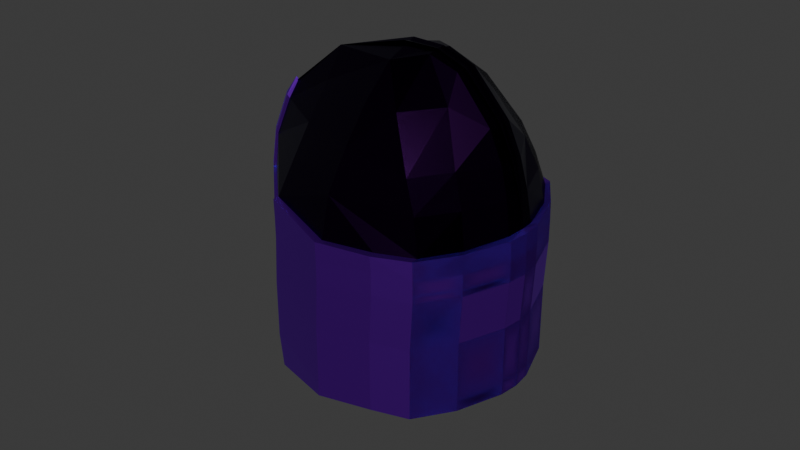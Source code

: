 # Source: helmet.blend  (saved by Blender 4.4.30; exported with 4.5.12 LTS)
import bpy
from mathutils import Matrix  # noqa: F401  (used for matrix-valued properties, if any)

bpy.ops.wm.read_factory_settings(use_empty=True)
scene = bpy.context.scene
scene.name = 'Scene'

# ---- collections
col_head = bpy.data.collections.new('head'); scene.collection.children.link(col_head)

# ---- materials (node trees are filled in below, after node groups)
mat_helmet_bottom_color = bpy.data.materials.new('helmet bottom color')
mat_helmet_top_color = bpy.data.materials.new('helmet top color')

# ---- material node trees
mat_helmet_bottom_color.use_nodes = True; mat_helmet_bottom_color.node_tree.nodes.clear()
_N = mat_helmet_bottom_color.node_tree.nodes; _L = mat_helmet_bottom_color.node_tree.links
n0 = _N.new('ShaderNodeOutputMaterial'); n0.name = 'Material Output'; n0.location = (300, 300)
n1 = _N.new('ShaderNodeBsdfMetallic'); n1.name = 'Metallic BSDF'; n1.location = (10, 300)
n1.inputs[0].default_value = (0.3261, 0.006509, 1.0, 1.0)
n1.inputs[4].default_value = 0.4083
_L.new(n1.outputs[0], n0.inputs[0])
n0.is_active_output = True
mat_helmet_top_color.use_nodes = True; mat_helmet_top_color.node_tree.nodes.clear()
_N = mat_helmet_top_color.node_tree.nodes; _L = mat_helmet_top_color.node_tree.links
n0 = _N.new('ShaderNodeOutputMaterial'); n0.name = 'Material Output'; n0.location = (300, 300)
n1 = _N.new('ShaderNodeBsdfMetallic'); n1.name = 'Metallic BSDF'; n1.location = (10, 300)
n1.inputs[0].default_value = (0.02676, 0.003412, 0.04962, 1.0)
n1.inputs[4].default_value = 0.225
_L.new(n1.outputs[0], n0.inputs[0])
n0.is_active_output = True

# ---- world
world_world = bpy.data.worlds.new('World'); scene.world = world_world
world_world.use_nodes = True; world_world.node_tree.nodes.clear()
_N = world_world.node_tree.nodes; _L = world_world.node_tree.links
n0 = _N.new('ShaderNodeOutputWorld'); n0.name = 'World Output'; n0.location = (300, 300)
n1 = _N.new('ShaderNodeBackground'); n1.name = 'Background'; n1.location = (10, 300)
n1.inputs[0].default_value = (0.05088, 0.05088, 0.05088, 1.0)
_L.new(n1.outputs[0], n0.inputs[0])
n0.is_active_output = True
world_world.color = (0.05088, 0.05088, 0.05088)
world_world.sun_shadow_jitter_overblur = 0.0

# ---- meshes
me_plane = bpy.data.meshes.new('Plane')
me_plane.from_pydata([(2.511, 3.979, -0.008034), (5.254, 3.968, -1.772), (5.254, 3.968, -1.772), (2.096, 4.96, -0.4415), (4.891, 5.24, -1.941), (4.891, 5.24, -1.941), (2.511, 3.979, -0.008034), (2.096, 4.96, -0.4415), (2.511, 3.979, -0.008034), (2.096, 4.96, -0.4415), (2.511, 3.979, -0.008034), (2.096, 4.96, -0.4415), (2.511, 3.979, -0.008034), (2.096, 4.96, -0.4415), (2.511, 3.979, -0.008034), (2.096, 4.96, -0.4415), (1.502, 6.087, -0.8777), (4.26, 6.447, -2.383), (4.26, 6.447, -2.383), (1.502, 6.087, -0.8777), (1.502, 6.087, -0.8777), (1.502, 6.087, -0.8777), (1.502, 6.087, -0.8777), (1.502, 6.087, -0.8777), (0.7713, 7.218, -1.389), (0.7713, 7.218, -1.389), (0.7713, 7.218, -1.389), (0.7713, 7.218, -1.389), (0.7713, 7.218, -1.389), (3.53, 7.577, -2.895), (3.53, 7.577, -2.895), (0.7713, 7.218, -1.389), (1.502, 6.087, -0.8777), (1.502, 6.087, -0.8777), (1.502, 6.087, -0.8777), (1.502, 6.087, -0.8777), (1.502, 6.087, -0.8777), (4.26, 6.447, -2.383), (4.26, 6.447, -2.383), (1.502, 6.087, -0.8777), (1.634, 8.955, -4.139), (1.634, 8.955, -4.139), (1.634, 8.955, -4.139), (1.634, 8.955, -4.139), (2.896, 8.651, -3.539), (0.7713, 7.218, -1.389), (0.7713, 7.218, -1.389), (0.7713, 7.218, -1.389), (0.7713, 7.218, -1.389), (0.7713, 7.218, -1.389), (3.53, 7.577, -2.895), (3.53, 7.577, -2.895), (0.7713, 7.218, -1.389), (0.2357, 8.194, -1.764), (0.2357, 8.194, -1.764), (0.2357, 8.194, -1.764), (0.2357, 8.194, -1.764), (0.2357, 8.194, -1.764), (0.2357, 8.194, -1.764), (1.634, 8.955, -4.139), (1.634, 8.955, -4.139), (1.634, 8.955, -4.139), (1.634, 8.955, -4.139), (0.2357, 8.194, -1.764), (0.2357, 8.194, -1.764), (0.2357, 8.194, -1.764), (0.2357, 8.194, -1.764), (0.2357, 8.194, -1.764), (0.2357, 8.194, -1.764), (-0.8915, 6.625, -0.1901), (-1.309, 3.296, 0.8942), (-0.7611, 6.004, 0.1119), (-1.309, 3.296, 0.8942), (-1.226, 3.296, 0.7758), (-1.121, 4.607, 0.627), (2.554, 3.372, 0.0007232), (5.913, 3.98, -3.331), (6.17, 3.975, -4.586), (6.17, 3.975, -4.586), (6.17, 3.975, -4.586), (6.17, 3.975, -4.586), (5.622, 3.976, -5.873), (5.622, 3.976, -5.873), (5.622, 3.976, -5.873), (5.622, 3.976, -5.873), (4.699, 4.024, -7.131), (4.699, 4.024, -7.131), (4.886, 3.979, -7.212), (4.699, 4.024, -7.131), (4.699, 4.024, -7.131), (4.282, 4.095, -7.551), (4.282, 4.095, -7.551), (4.372, 3.979, -7.665), (4.282, 4.095, -7.551), (4.282, 4.095, -7.551), (4.556, 5.092, -7.039), (4.556, 5.092, -7.039), (4.556, 5.092, -7.039), (4.556, 5.092, -7.039), (4.139, 5.164, -7.458), (4.139, 5.164, -7.458), (4.139, 5.164, -7.458), (4.139, 5.164, -7.458), (4.38, 6.061, -6.855), (4.38, 6.061, -6.855), (4.38, 6.061, -6.855), (4.38, 6.061, -6.855), (3.963, 6.133, -7.274), (3.963, 6.133, -7.274), (3.963, 6.133, -7.274), (3.963, 6.133, -7.274), (4.097, 7.103, -6.475), (4.097, 7.103, -6.475), (4.097, 7.103, -6.475), (4.097, 7.103, -6.475), (3.68, 7.175, -6.894), (3.68, 7.175, -6.894), (3.68, 7.175, -6.894), (3.68, 7.175, -6.894), (3.345, 8.489, -5.492), (3.345, 8.489, -5.492), (3.345, 8.489, -5.492), (3.345, 8.489, -5.492), (2.928, 8.56, -5.911), (2.928, 8.56, -5.911), (2.928, 8.56, -5.911), (2.928, 8.56, -5.911), (2.858, 8.841, -4.675), (2.333, 8.941, -5.052), (2.333, 8.941, -5.052), (2.333, 8.941, -5.052), (2.333, 8.941, -5.052), (5.826, 5.087, -4.462), (5.826, 5.087, -4.462), (5.826, 5.087, -4.462), (5.826, 5.087, -4.462), (5.405, 5.118, -5.768), (5.405, 5.118, -5.768), (5.405, 5.118, -5.768), (5.405, 5.118, -5.768), (5.405, 6.071, -4.217), (5.405, 6.071, -4.217), (5.405, 6.071, -4.217), (5.405, 6.071, -4.217), (4.996, 6.14, -5.555), (4.996, 6.14, -5.555), (4.996, 6.14, -5.555), (4.996, 6.14, -5.555), (4.329, 7.598, -3.845), (4.329, 7.598, -3.845), (4.329, 7.598, -3.845), (4.329, 7.598, -3.845), (4.007, 7.674, -5.277), (4.007, 7.674, -5.277), (4.007, 7.674, -5.277), (4.007, 7.674, -5.277), (3.619, 8.12, -3.694), (3.438, 8.252, -4.979), (-2.187, 3.979, -3.297), (-1.467, 3.968, -6.479), (-1.467, 3.968, -6.479), (-1.638, 4.96, -3.056), (-1.184, 5.24, -6.195), (-1.184, 5.24, -6.195), (-2.187, 3.979, -3.297), (-1.638, 4.96, -3.056), (-2.187, 3.979, -3.297), (-1.638, 4.96, -3.056), (-2.187, 3.979, -3.297), (-1.638, 4.96, -3.056), (-2.187, 3.979, -3.297), (-1.638, 4.96, -3.056), (-2.187, 3.979, -3.297), (-1.638, 4.96, -3.056), (-1.025, 6.087, -2.647), (-0.5531, 6.447, -5.753), (-0.5531, 6.447, -5.753), (-1.025, 6.087, -2.647), (-1.025, 6.087, -2.647), (-1.025, 6.087, -2.647), (-1.025, 6.087, -2.647), (-1.025, 6.087, -2.647), (-0.2941, 7.218, -2.135), (-0.2941, 7.218, -2.135), (-0.2941, 7.218, -2.135), (-0.2941, 7.218, -2.135), (-0.2941, 7.218, -2.135), (0.1773, 7.577, -5.242), (0.1773, 7.577, -5.242), (-0.2941, 7.218, -2.135), (-1.025, 6.087, -2.647), (-1.025, 6.087, -2.647), (-1.025, 6.087, -2.647), (-1.025, 6.087, -2.647), (-1.025, 6.087, -2.647), (-0.5531, 6.447, -5.753), (-0.5531, 6.447, -5.753), (-1.025, 6.087, -2.647), (1.995, 8.955, -3.887), (1.995, 8.955, -3.887), (1.995, 8.955, -3.887), (1.995, 8.955, -3.887), (0.9995, 8.651, -4.867), (-0.2941, 7.218, -2.135), (-0.2941, 7.218, -2.135), (-0.2941, 7.218, -2.135), (-0.2941, 7.218, -2.135), (-0.2941, 7.218, -2.135), (0.1773, 7.577, -5.242), (0.1773, 7.577, -5.242), (-0.2941, 7.218, -2.135), (0.2415, 8.194, -1.76), (0.2415, 8.194, -1.76), (0.2415, 8.194, -1.76), (0.2415, 8.194, -1.76), (0.2415, 8.194, -1.76), (0.2415, 8.194, -1.76), (1.995, 8.955, -3.887), (1.995, 8.955, -3.887), (1.995, 8.955, -3.887), (1.995, 8.955, -3.887), (0.2415, 8.194, -1.76), (0.2415, 8.194, -1.76), (0.2415, 8.194, -1.76), (0.2415, 8.194, -1.76), (0.2415, 8.194, -1.76), (0.2415, 8.194, -1.76), (-0.8522, 6.625, -0.1626), (-1.728, 3.296, 0.6002), (-1.181, 6.004, -0.1818), (-1.728, 3.296, 0.6002), (-1.646, 3.296, 0.4818), (-1.541, 4.607, 0.333), (-2.21, 3.372, -3.335), (-0.2277, 3.98, -7.631), (0.8635, 3.975, -8.302), (0.8635, 3.975, -8.302), (0.8635, 3.975, -8.302), (0.8635, 3.975, -8.302), (2.26, 3.976, -8.226), (2.26, 3.976, -8.226), (2.26, 3.976, -8.226), (2.26, 3.976, -8.226), (3.758, 4.024, -7.79), (3.758, 4.024, -7.79), (3.771, 3.979, -7.994), (3.758, 4.024, -7.79), (3.758, 4.024, -7.79), (4.295, 4.095, -7.541), (4.295, 4.095, -7.541), (4.295, 4.095, -7.541), (4.295, 4.095, -7.541), (3.72, 5.092, -7.624), (3.72, 5.092, -7.624), (3.72, 5.092, -7.624), (3.72, 5.092, -7.624), (4.257, 5.164, -7.375), (4.257, 5.164, -7.375), (4.257, 5.164, -7.375), (4.257, 5.164, -7.375), (3.607, 6.061, -7.396), (3.607, 6.061, -7.396), (3.607, 6.061, -7.396), (3.607, 6.061, -7.396), (4.144, 6.133, -7.147), (4.144, 6.133, -7.147), (4.144, 6.133, -7.147), (4.144, 6.133, -7.147), (3.347, 7.103, -7.0), (3.347, 7.103, -7.0), (3.347, 7.103, -7.0), (3.347, 7.103, -7.0), (3.884, 7.175, -6.752), (3.884, 7.175, -6.752), (3.884, 7.175, -6.752), (3.884, 7.175, -6.752), (2.681, 8.489, -5.957), (2.681, 8.489, -5.957), (2.681, 8.489, -5.957), (2.681, 8.489, -5.957), (3.218, 8.56, -5.708), (3.218, 8.56, -5.708), (3.218, 8.56, -5.708), (3.218, 8.56, -5.708), (2.08, 8.841, -5.22), (2.614, 8.941, -4.856), (2.614, 8.941, -4.856), (2.614, 8.941, -4.856), (2.614, 8.941, -4.856), (0.8647, 5.087, -7.936), (0.8647, 5.087, -7.936), (0.8647, 5.087, -7.936), (0.8647, 5.087, -7.936), (2.236, 5.118, -7.987), (2.236, 5.118, -7.987), (2.236, 5.118, -7.987), (2.236, 5.118, -7.987), (0.779, 6.071, -7.456), (0.779, 6.071, -7.456), (0.779, 6.071, -7.456), (0.779, 6.071, -7.456), (2.175, 6.14, -7.53), (2.175, 6.14, -7.53), (2.175, 6.14, -7.53), (2.175, 6.14, -7.53), (0.7968, 7.598, -6.319), (0.7968, 7.598, -6.319), (0.7968, 7.598, -6.319), (0.7968, 7.598, -6.319), (2.253, 7.674, -6.505), (2.253, 7.674, -6.505), (2.253, 7.674, -6.505), (2.253, 7.674, -6.505), (0.8972, 8.12, -5.599), (2.167, 8.252, -5.869)], [(40, 59), (41, 60), (42, 61), (43, 62), (53, 63), (70, 72), (72, 73), (4, 132), (5, 133), (95, 97), (96, 98), (103, 105), (104, 106), (111, 113), (112, 114), (119, 121), (120, 122), (106, 113), (114, 105), (85, 98), (2, 4), (18, 4), (30, 37), (84, 88), (89, 83), (123, 125), (124, 126), (198, 217), (199, 218), (200, 219), (201, 220), (211, 221), (228, 230), (230, 231), (162, 289), (163, 290), (252, 254), (253, 255), (260, 262), (261, 263), (268, 270), (269, 271), (276, 278), (277, 279), (263, 270), (271, 262), (243, 255), (160, 162), (176, 162), (188, 195), (242, 246), (247, 241), (280, 282), (281, 283)], [(1, 2, 5, 4), (0, 1, 4, 3), (7, 6, 10, 11), (13, 9, 20, 22), (0, 3, 9, 8), (12, 13, 15, 14), (11, 10, 14, 15), (7, 11, 21, 19), (8, 9, 13, 12), (4, 5, 18, 17), (3, 7, 19, 16), (9, 3, 16, 20), (11, 15, 23, 21), (3, 4, 17, 16), (15, 13, 22, 23), (56, 58, 57, 55, 53, 54), (44, 40, 41), (44, 43, 40), (44, 41, 42), (41, 40, 43, 42), (44, 42, 43), (35, 39, 31, 27), (34, 32, 24, 26), (39, 38, 30, 31), (39, 36, 28, 31), (36, 34, 26, 28), (32, 33, 25, 24), (52, 49, 54, 53), (52, 51, 44, 53), (38, 37, 29, 30), (33, 35, 27, 25), (49, 47, 56, 54), (45, 46, 57, 58), (46, 48, 55, 57), (51, 50, 44), (47, 45, 58, 56), (48, 52, 53, 55), (68, 59, 60, 61, 62, 63, 64, 65, 66, 67), (74, 14, 12, 10, 8, 6, 0), (73, 75, 14, 74), (38, 140, 141, 142, 143, 148, 149, 150, 151, 29, 30, 17, 18, 37), (48, 46, 45, 47, 49, 52), (68, 69, 53, 54, 55, 56, 57, 58, 63, 64, 65, 66, 67), (27, 31, 28, 26, 24, 25), (52, 71, 24, 25, 26, 27, 28, 31, 45, 46, 47, 48, 49), (65, 64, 63, 58, 68, 67, 66), (19, 21, 23, 22, 20, 16), (35, 33, 32, 34, 36, 39), (39, 74, 16, 19, 20, 21, 22, 23, 32, 33, 34, 35, 36), (3, 9, 13, 15, 11, 7), (15, 74, 3, 7, 9, 11, 13), (24, 71, 52, 16, 74, 39), (74, 39, 16, 52, 24, 71), (39, 74, 0, 14, 3, 15, 16), (44, 59, 68, 53), (83, 79, 134, 138), (81, 82, 137, 136), (88, 87, 92, 93), (85, 90, 99, 95), (94, 93, 101, 102), (101, 97, 105, 109), (100, 96, 104, 108), (88, 89, 98, 97), (89, 94, 102, 98), (91, 86, 96, 100), (90, 91, 100, 99), (86, 85, 95, 96), (93, 88, 97, 101), (105, 106, 114, 113), (110, 109, 117, 118), (99, 100, 108, 107), (96, 95, 103, 104), (98, 102, 110, 106), (95, 99, 107, 103), (102, 101, 109, 110), (97, 98, 106, 105), (111, 115, 123, 119), (114, 118, 126, 122), (108, 104, 112, 116), (109, 105, 113, 117), (107, 108, 116, 115), (104, 103, 111, 112), (106, 110, 118, 114), (103, 107, 115, 111), (123, 124, 129, 128), (125, 121, 127, 130), (118, 117, 125, 126), (113, 114, 122, 121), (116, 112, 120, 124), (117, 113, 121, 125), (115, 116, 124, 123), (112, 111, 119, 120), (127, 128, 129), (127, 131, 130), (120, 119, 127), (122, 126, 131, 127), (119, 123, 128, 127), (126, 125, 130, 131), (121, 122, 127), (124, 120, 127, 129), (128, 62, 61, 60, 59, 43, 42, 41, 40, 131, 130, 129), (135, 139, 147, 143), (137, 133, 141, 145), (77, 81, 136, 132), (82, 78, 133, 137), (84, 83, 138, 139), (80, 84, 139, 135), (79, 80, 135, 134), (78, 77, 132, 133), (141, 140, 148, 149), (144, 145, 153, 152), (139, 138, 146, 147), (134, 135, 143, 142), (138, 134, 142, 146), (132, 136, 144, 140), (136, 137, 145, 144), (133, 132, 140, 141), (148, 152, 127, 44), (157, 156, 44, 127), (145, 141, 149, 153), (143, 147, 155, 151), (147, 146, 154, 155), (142, 143, 151, 150), (146, 142, 150, 154), (140, 144, 152, 148), (152, 153, 127), (149, 148, 44), (153, 149, 44, 127), (151, 155, 127, 44), (155, 154, 157, 127), (150, 151, 44, 156), (71, 52, 49, 48, 47, 46, 45, 24, 68, 58, 57, 56, 55, 54, 53, 69), (29, 50, 51, 30), (150, 148, 149, 151), (51, 148, 149, 150, 151, 29, 30, 50), (18, 37, 38, 17), (142, 140, 141, 143), (17, 143, 142, 141, 140, 38, 37, 18), (4, 135, 134, 133, 132, 5), (98, 136, 137, 138, 139, 95, 96, 97), (147, 103, 104, 105, 106, 144, 145, 146), (114, 152, 153, 154, 155, 111, 112, 113), (154, 150, 156, 157), (122, 157, 119, 120, 121), (44, 51, 50, 29, 151, 150, 149, 148, 156), (127, 157, 155, 153, 152, 114, 113, 112, 111, 122, 121, 120, 119), (152, 147, 146, 145, 144, 106, 105, 104, 103, 114, 113, 112, 111, 155, 154, 153), (139, 95, 96, 97, 98, 103, 104, 105, 106, 144, 145, 146, 147, 136, 137, 138), (5, 1, 2, 76, 77, 78, 79, 80, 132, 133, 134, 135, 4), (17, 5, 4, 135, 134, 133, 132, 143, 142, 141, 140, 18), (127, 44, 40, 41, 42, 43, 59, 62, 128, 129, 130, 131), (98, 136, 139, 81, 82, 83, 84, 85, 86, 88, 89, 95), (126, 123, 124, 125), (159, 162, 163, 160), (158, 161, 162, 159), (165, 169, 168, 164), (171, 180, 178, 167), (158, 166, 167, 161), (170, 172, 173, 171), (169, 173, 172, 168), (165, 177, 179, 169), (166, 170, 171, 167), (162, 175, 176, 163), (161, 174, 177, 165), (167, 178, 174, 161), (169, 179, 181, 173), (161, 174, 175, 162), (173, 181, 180, 171), (214, 212, 211, 213, 215, 216), (202, 199, 198), (202, 198, 201), (202, 200, 199), (199, 200, 201, 198), (202, 201, 200), (193, 185, 189, 197), (192, 184, 182, 190), (197, 189, 188, 196), (197, 189, 186, 194), (194, 186, 184, 192), (190, 182, 183, 191), (210, 211, 212, 207), (210, 211, 202, 209), (196, 188, 187, 195), (191, 183, 185, 193), (207, 212, 214, 205), (203, 216, 215, 204), (204, 215, 213, 206), (209, 202, 208), (205, 214, 216, 203), (206, 213, 211, 210), (226, 225, 224, 223, 222, 221, 220, 219, 218, 217), (232, 158, 164, 166, 168, 170, 172), (231, 232, 172, 233), (196, 195, 176, 175, 188, 187, 308, 307, 306, 305, 300, 299, 298, 297), (206, 210, 207, 205, 203, 204), (226, 225, 224, 223, 222, 221, 216, 215, 214, 213, 212, 211, 227), (185, 183, 182, 184, 186, 189), (210, 207, 206, 205, 204, 203, 189, 186, 185, 184, 183, 182, 229), (223, 224, 225, 226, 216, 221, 222), (177, 174, 178, 180, 181, 179), (193, 197, 194, 192, 190, 191), (197, 194, 193, 192, 191, 190, 181, 180, 179, 178, 177, 174, 232), (161, 165, 169, 173, 171, 167), (173, 171, 169, 167, 165, 161, 232), (182, 197, 232, 174, 210, 229), (232, 229, 182, 210, 174, 197), (197, 174, 173, 161, 172, 158, 232), (202, 211, 226, 217), (241, 295, 291, 237), (239, 293, 294, 240), (246, 250, 92, 245), (243, 252, 256, 248), (251, 259, 258, 250), (258, 266, 262, 254), (257, 265, 261, 253), (246, 254, 255, 247), (247, 255, 259, 251), (249, 257, 253, 244), (248, 256, 257, 249), (244, 253, 252, 243), (250, 258, 254, 246), (262, 270, 271, 263), (267, 275, 274, 266), (256, 264, 265, 257), (253, 261, 260, 252), (255, 263, 267, 259), (252, 260, 264, 256), (259, 267, 266, 258), (254, 262, 263, 255), (268, 276, 280, 272), (271, 279, 283, 275), (265, 273, 269, 261), (266, 274, 270, 262), (264, 272, 273, 265), (261, 269, 268, 260), (263, 271, 275, 267), (260, 268, 272, 264), (280, 285, 286, 281), (282, 287, 284, 278), (275, 283, 282, 274), (270, 278, 279, 271), (273, 281, 277, 269), (274, 282, 278, 270), (272, 280, 281, 273), (269, 277, 276, 268), (284, 286, 285), (284, 287, 288), (277, 284, 276), (279, 284, 288, 283), (276, 284, 285, 280), (283, 288, 287, 282), (278, 284, 279), (281, 286, 284, 277), (285, 286, 287, 288, 198, 199, 200, 201, 217, 218, 219, 220), (292, 300, 304, 296), (294, 302, 298, 290), (235, 289, 293, 239), (240, 294, 290, 236), (242, 296, 295, 241), (238, 292, 296, 242), (237, 291, 292, 238), (236, 290, 289, 235), (298, 306, 305, 297), (301, 309, 310, 302), (296, 304, 303, 295), (291, 299, 300, 292), (295, 303, 299, 291), (289, 297, 301, 293), (293, 301, 302, 294), (290, 298, 297, 289), (305, 202, 284, 309), (314, 284, 202, 313), (302, 310, 306, 298), (300, 308, 312, 304), (304, 312, 311, 303), (299, 307, 308, 300), (303, 311, 307, 299), (297, 305, 309, 301), (309, 284, 310), (306, 202, 305), (310, 284, 202, 306), (308, 202, 284, 312), (312, 284, 314, 311), (307, 313, 202, 308), (229, 227, 211, 212, 213, 214, 215, 216, 226, 182, 203, 204, 205, 206, 207, 210), (187, 188, 209, 208), (307, 308, 306, 305), (209, 208, 188, 187, 308, 307, 306, 305), (176, 175, 196, 195), (299, 300, 298, 297), (175, 176, 195, 196, 297, 298, 299, 300), (162, 163, 289, 290, 291, 292), (255, 254, 253, 252, 296, 295, 294, 293), (304, 303, 302, 301, 263, 262, 261, 260), (271, 270, 269, 268, 312, 311, 310, 309), (311, 314, 313, 307), (279, 278, 277, 276, 314), (202, 313, 305, 306, 307, 308, 187, 208, 209), (284, 276, 277, 278, 279, 268, 269, 270, 271, 309, 310, 312, 314), (309, 310, 311, 312, 268, 269, 270, 271, 260, 261, 262, 263, 301, 302, 303, 304), (296, 295, 294, 293, 304, 303, 302, 301, 263, 262, 261, 260, 255, 254, 253, 252), (163, 162, 292, 291, 290, 289, 238, 237, 236, 235, 234, 160, 159), (175, 176, 297, 298, 299, 300, 289, 290, 291, 292, 162, 163), (284, 288, 287, 286, 285, 220, 217, 201, 200, 199, 198, 202), (255, 252, 247, 246, 244, 243, 242, 241, 240, 239, 296, 293), (283, 282, 281, 280)])
me_plane.polygons.foreach_set('material_index', [1, 1, 1, 1, 1, 1, 1, 1, 1, 1, 1, 1, 1, 1, 1, 1, 1, 1, 1, 1, 1, 1, 1, 1, 1, 1, 1, 1, 1, 1, 1, 1, 1, 1, 1, 1, 1, 1, 1, 1, 1, 1, 1, 1, 1, 1, 1, 1, 1, 1, 1, 1, 1, 1, 1, 1, 1, 1, 1, 1, 1, 1, 1, 1, 1, 1, 1, 1, 1, 1, 1, 1, 1, 1, 1, 1, 1, 1, 1, 1, 1, 1, 1, 1, 1, 1, 1, 1, 1, 1, 1, 1, 1, 1, 1, 1, 1, 1, 1, 1, 1, 1, 1, 1, 1, 1, 1, 1, 1, 1, 1, 1, 1, 1, 1, 1, 1, 1, 1, 1, 1, 1, 1, 1, 1, 1, 1, 1, 1, 1, 1, 1, 1, 1, 1, 1, 1, 1, 1, 1, 1, 1, 1, 1, 1, 1, 1, 1, 1, 1, 1, 1, 0, 1, 1, 1, 1, 1, 1, 1, 1, 1, 1, 1, 1, 1, 1, 1, 1, 1, 1, 1, 1, 1, 1, 1, 1, 1, 1, 1, 1, 1, 1, 1, 1, 1, 1, 1, 1, 1, 1, 1, 1, 1, 1, 1, 1, 1, 1, 1, 1, 1, 1, 1, 1, 1, 1, 1, 1, 1, 1, 1, 1, 1, 1, 1, 1, 1, 1, 1, 1, 1, 1, 1, 1, 1, 1, 1, 1, 1, 1, 1, 1, 1, 1, 1, 1, 1, 1, 1, 1, 1, 1, 1, 1, 1, 1, 1, 1, 1, 1, 1, 1, 1, 1, 1, 1, 1, 1, 1, 1, 1, 1, 1, 1, 1, 1, 1, 1, 1, 1, 1, 1, 1, 1, 1, 1, 1, 1, 1, 1, 1, 1, 1, 1, 1, 1, 1, 1, 1, 1, 1, 1, 1, 1, 1, 1, 1, 1, 1, 1, 1, 1, 1, 1, 0])
_uv = me_plane.uv_layers.new(name='UVMap')
_uv.uv.foreach_set('vector', [0.0, 0.0, 0.0, 0.0, 0.0, 0.0, 0.0, 0.0, 1.0, 1.0, 1.0, 1.0, 1.0, 1.0, 1.0, 1.0, 0.0, 0.0, 0.0, 0.0, 0.0, 0.0, 0.0, 0.0, 1.0, 1.0, 1.0, 1.0, 1.0, 1.0, 1.0, 1.0, 1.0, 1.0, 1.0, 1.0, 1.0, 1.0, 1.0, 1.0, 1.0, 1.0, 1.0, 1.0, 1.0, 1.0, 1.0, 1.0, 0.0, 0.0, 0.0, 0.0, 0.0, 0.0, 0.0, 0.0, 0.0, 0.0, 0.0, 0.0, 0.0, 0.0, 0.0, 0.0, 1.0, 1.0, 1.0, 1.0, 1.0, 1.0, 1.0, 1.0, 0.0, 0.0, 0.0, 0.0, 0.0, 0.0, 0.0, 0.0, 0.0, 0.0, 0.0, 0.0, 0.0, 0.0, 0.0, 0.0, 1.0, 1.0, 1.0, 1.0, 1.0, 1.0, 1.0, 1.0, 0.0, 0.0, 0.0, 0.0, 0.0, 0.0, 0.0, 0.0, 1.0, 1.0, 1.0, 1.0, 1.0, 1.0, 1.0, 1.0, 1.0, 1.0, 1.0, 1.0, 1.0, 1.0, 1.0, 1.0, 0.0, 0.0, 0.0, 0.0, 0.0, 0.0, 0.0, 0.0, 0.0, 0.0, 0.0, 0.0, 0.0, 0.0, 0.0, 0.0, 0.0, 0.0, 0.0, 0.0, 0.0, 0.0, 0.0, 0.0, 0.0, 0.0, 0.0, 0.0, 0.0, 0.0, 0.0, 0.0, 0.0, 0.0, 0.0, 0.0, 0.0, 0.0, 0.0, 0.0, 0.0, 0.0, 0.0, 0.0, 1.0, 1.0, 1.0, 1.0, 1.0, 1.0, 1.0, 1.0, 0.0, 0.0, 0.0, 0.0, 0.0, 0.0, 0.0, 0.0, 1.0, 1.0, 1.0, 1.0, 1.0, 1.0, 1.0, 1.0, 0.0, 0.0, 0.0, 0.0, 0.0, 0.0, 0.0, 0.0, 0.0, 0.0, 0.0, 0.0, 0.0, 0.0, 0.0, 0.0, 1.0, 1.0, 1.0, 1.0, 1.0, 1.0, 1.0, 1.0, 0.0, 0.0, 0.0, 0.0, 0.0, 0.0, 0.0, 0.0, 1.0, 1.0, 1.0, 1.0, 1.0, 1.0, 1.0, 1.0, 0.0, 0.0, 0.0, 0.0, 0.0, 0.0, 0.0, 0.0, 1.0, 1.0, 1.0, 1.0, 1.0, 1.0, 1.0, 1.0, 0.0, 0.0, 0.0, 0.0, 0.0, 0.0, 0.0, 0.0, 1.0, 1.0, 1.0, 1.0, 1.0, 1.0, 1.0, 1.0, 1.0, 1.0, 1.0, 1.0, 1.0, 1.0, 1.0, 1.0, 0.0, 0.0, 0.0, 0.0, 0.0, 0.0, 0.0, 0.0, 0.0, 0.0, 0.0, 0.0, 0.0, 0.0, 1.0, 1.0, 1.0, 1.0, 1.0, 1.0, 1.0, 1.0, 0.0, 0.0, 0.0, 0.0, 0.0, 0.0, 0.0, 0.0, 0.0, 0.0, 0.0, 0.0, 0.0, 0.0, 0.0, 0.0, 0.0, 0.0, 0.0, 0.0, 0.0, 0.0, 1.0, 1.0, 1.0, 1.0, 0.0, 0.0, 0.0, 0.0, 0.0, 0.0, 1.0, 1.0, 0.0, 0.0, 0.0, 0.0, 1.0, 1.0, 0.0, 0.0, 0.0, 0.0, 0.0, 0.0, 0.0, 0.0, 0.0, 0.0, 0.0, 0.0, 0.0, 0.0, 0.0, 0.0, 0.0, 0.0, 0.0, 0.0, 0.0, 0.0, 0.0, 0.0, 0.0, 0.0, 0.0, 0.0, 0.0, 0.0, 1.0, 1.0, 1.0, 1.0, 0.0, 0.0, 0.0, 0.0, 0.0, 0.0, 1.0, 1.0, 0.0, 0.0, 0.0, 0.0, 0.0, 0.0, 0.0, 0.0, 0.0, 0.0, 0.0, 0.0, 0.0, 0.0, 0.0, 0.0, 0.0, 0.0, 0.0, 0.0, 0.0, 0.0, 0.0, 0.0, 0.0, 0.0, 1.0, 1.0, 1.0, 1.0, 0.0, 0.0, 0.0, 0.0, 0.0, 0.0, 1.0, 1.0, 0.0, 0.0, 0.0, 0.0, 1.0, 1.0, 1.0, 1.0, 0.0, 0.0, 0.0, 0.0, 0.0, 0.0, 0.0, 0.0, 1.0, 1.0, 1.0, 1.0, 0.0, 0.0, 0.0, 0.0, 0.0, 0.0, 0.0, 0.0, 0.0, 0.0, 0.0, 0.0, 0.0, 0.0, 0.0, 0.0, 0.0, 0.0, 0.0, 0.0, 0.0, 0.0, 0.0, 0.0, 0.0, 0.0, 1.0, 1.0, 1.0, 1.0, 1.0, 1.0, 1.0, 1.0, 1.0, 1.0, 0.0, 0.0, 0.0, 0.0, 0.0, 0.0, 1.0, 1.0, 0.0, 0.0, 0.0, 0.0, 0.0, 0.0, 0.0, 0.0, 0.0, 0.0, 0.0, 0.0, 1.0, 1.0, 1.0, 1.0, 1.0, 1.0, 1.0, 1.0, 0.0, 0.0, 0.0, 0.0, 0.0, 0.0, 0.0, 0.0, 0.0, 0.0, 0.0, 0.0, 0.0, 0.0, 0.0, 0.0, 0.0, 0.0, 1.0, 1.0, 0.0, 0.0, 0.0, 0.0, 0.0, 0.0, 0.0, 0.0, 0.0, 0.0, 1.0, 1.0, 0.0, 0.0, 0.0, 0.0, 0.0, 0.0, 0.0, 0.0, 0.0, 0.0, 0.0, 0.0, 0.0, 0.0, 0.0, 0.0, 0.0, 0.0, 0.0, 0.0, 0.0, 0.0, 0.0, 0.0, 0.0, 0.0, 0.0, 0.0, 1.0, 1.0, 1.0, 1.0, 0.0, 0.0, 0.0, 0.0, 0.0, 0.0, 1.0, 1.0, 0.0, 0.0, 0.0, 0.0, 0.0, 0.0, 0.0, 0.0, 0.0, 0.0, 0.0, 0.0, 0.0, 0.0, 0.0, 0.0, 0.0, 0.0, 0.0, 0.0, 0.0, 0.0, 0.0, 0.0, 0.0, 0.0, 0.0, 0.0, 0.0, 0.0, 1.0, 1.0, 1.0, 1.0, 1.0, 1.0, 1.0, 1.0, 0.0, 0.0, 0.0, 0.0, 0.0, 0.0, 0.0, 0.0, 0.0, 0.0, 0.0, 0.0, 0.0, 0.0, 0.0, 0.0, 0.0, 0.0, 0.0, 0.0, 0.0, 0.0, 0.0, 0.0, 0.0, 0.0, 0.0, 0.0, 0.0, 0.0, 0.0, 0.0, 0.0, 0.0, 0.0, 0.0, 0.0, 0.0, 0.0, 0.0, 0.0, 0.0, 0.0, 0.0, 0.0, 0.0, 0.0, 0.0, 0.0, 0.0, 0.0, 0.0, 0.0, 0.0, 0.0, 0.0, 0.0, 0.0, 0.0, 0.0, 0.0, 0.0, 0.0, 0.0, 0.0, 0.0, 0.0, 0.0, 0.0, 0.0, 0.0, 0.0, 0.0, 0.0, 0.0, 0.0, 0.0, 0.0, 0.0, 0.0, 0.0, 0.0, 0.0, 0.0, 0.0, 0.0, 0.0, 0.0, 0.0, 0.0, 0.0, 0.0, 0.0, 0.0, 0.0, 0.0, 0.0, 0.0, 0.0, 0.0, 0.0, 0.0, 0.0, 0.0, 0.0, 0.0, 0.0, 0.0, 0.0, 0.0, 0.0, 0.0, 1.0, 1.0, 1.0, 1.0, 1.0, 1.0, 1.0, 1.0, 0.0, 0.0, 0.0, 0.0, 0.0, 0.0, 0.0, 0.0, 0.0, 0.0, 0.0, 0.0, 0.0, 0.0, 0.0, 0.0, 1.0, 1.0, 1.0, 1.0, 1.0, 1.0, 1.0, 1.0, 0.0, 0.0, 0.0, 0.0, 0.0, 0.0, 0.0, 0.0, 0.0, 0.0, 0.0, 0.0, 0.0, 0.0, 0.0, 0.0, 0.0, 0.0, 0.0, 0.0, 0.0, 0.0, 0.0, 0.0, 0.0, 0.0, 0.0, 0.0, 0.0, 0.0, 0.0, 0.0, 0.0, 0.0, 0.0, 0.0, 0.0, 0.0, 0.0, 0.0, 0.0, 0.0, 0.0, 0.0, 0.0, 0.0, 0.0, 0.0, 1.0, 1.0, 1.0, 1.0, 1.0, 1.0, 1.0, 1.0, 0.0, 0.0, 0.0, 0.0, 0.0, 0.0, 0.0, 0.0, 0.0, 0.0, 0.0, 0.0, 0.0, 0.0, 0.0, 0.0, 0.0, 0.0, 0.0, 0.0, 0.0, 0.0, 0.0, 0.0, 0.0, 0.0, 0.0, 0.0, 0.0, 0.0, 0.0, 0.0, 0.0, 0.0, 0.0, 0.0, 0.0, 0.0, 0.0, 0.0, 0.0, 0.0, 0.0, 0.0, 0.0, 0.0, 0.0, 0.0, 0.0, 0.0, 0.0, 0.0, 0.0, 0.0, 0.0, 0.0, 0.0, 0.0, 0.0, 0.0, 0.0, 0.0, 0.0, 0.0, 0.0, 0.0, 0.0, 0.0, 0.0, 0.0, 0.0, 0.0, 0.0, 0.0, 0.0, 0.0, 0.0, 0.0, 0.0, 0.0, 0.0, 0.0, 0.0, 0.0, 0.0, 0.0, 0.0, 0.0, 0.0, 0.0, 1.0, 1.0, 1.0, 1.0, 1.0, 1.0, 1.0, 1.0, 0.0, 0.0, 0.0, 0.0, 0.0, 0.0, 0.0, 0.0, 0.0, 0.0, 0.0, 0.0, 0.0, 0.0, 0.0, 0.0, 0.0, 0.0, 0.0, 0.0, 0.0, 0.0, 0.0, 0.0, 0.0, 0.0, 0.0, 0.0, 0.0, 0.0, 0.0, 0.0, 0.0, 0.0, 0.0, 0.0, 0.0, 0.0, 0.0, 0.0, 0.0, 0.0, 0.0, 0.0, 0.0, 0.0, 0.0, 0.0, 0.0, 0.0, 0.0, 0.0, 0.0, 0.0, 0.0, 0.0, 0.0, 0.0, 0.0, 0.0, 0.0, 0.0, 1.0, 1.0, 1.0, 1.0, 1.0, 1.0, 1.0, 1.0, 0.0, 0.0, 0.0, 0.0, 0.0, 0.0, 0.0, 0.0, 0.0, 0.0, 0.0, 0.0, 0.0, 0.0, 0.0, 0.0, 0.0, 0.0, 0.0, 0.0, 0.0, 0.0, 0.0, 0.0, 0.0, 0.0, 0.0, 0.0, 0.0, 0.0, 0.0, 0.0, 0.0, 0.0, 0.0, 0.0, 0.0, 0.0, 0.0, 0.0, 0.0, 0.0, 0.0, 0.0, 0.0, 0.0, 0.0, 0.0, 0.0, 0.0, 0.0, 0.0, 0.0, 0.0, 0.0, 0.0, 0.0, 0.0, 0.0, 0.0, 0.0, 0.0, 0.0, 0.0, 0.0, 0.0, 0.0, 0.0, 0.0, 0.0, 0.0, 0.0, 0.0, 0.0, 0.0, 0.0, 0.0, 0.0, 0.0, 0.0, 1.0, 1.0, 1.0, 1.0, 1.0, 1.0, 1.0, 1.0, 0.0, 0.0, 0.0, 0.0, 0.0, 0.0, 0.0, 0.0, 0.0, 0.0, 0.0, 0.0, 0.0, 0.0, 0.0, 0.0, 1.0, 1.0, 1.0, 1.0, 1.0, 1.0, 1.0, 1.0, 0.0, 0.0, 0.0, 0.0, 0.0, 0.0, 0.0, 0.0, 0.0, 0.0, 0.0, 0.0, 0.0, 0.0, 0.0, 0.0, 0.0, 0.0, 0.0, 0.0, 0.0, 0.0, 0.0, 0.0, 0.0, 0.0, 0.0, 0.0, 0.0, 0.0, 0.0, 0.0, 0.0, 0.0, 0.0, 0.0, 0.0, 0.0, 0.0, 0.0, 0.0, 0.0, 0.0, 0.0, 0.0, 0.0, 0.0, 0.0, 1.0, 1.0, 1.0, 1.0, 1.0, 1.0, 1.0, 1.0, 0.0, 0.0, 0.0, 0.0, 0.0, 0.0, 0.0, 0.0, 0.0, 0.0, 0.0, 0.0, 0.0, 0.0, 0.0, 0.0, 0.0, 0.0, 0.0, 0.0, 0.0, 0.0, 0.0, 0.0, 0.0, 0.0, 0.0, 0.0, 0.0, 0.0, 0.0, 0.0, 0.0, 0.0, 0.0, 0.0, 0.0, 0.0, 0.0, 0.0, 0.0, 0.0, 0.0, 0.0, 0.0, 0.0, 0.0, 0.0, 0.0, 0.0, 0.0, 0.0, 0.0, 0.0, 1.0, 1.0, 1.0, 1.0, 0.0, 0.0, 0.0, 0.0, 0.0, 0.0, 0.0, 0.0, 0.0, 0.0, 0.0, 0.0, 0.0, 0.0, 0.0, 0.0, 0.0, 0.0, 0.0, 0.0, 0.0, 0.0, 0.0, 0.0, 0.0, 0.0, 0.0, 0.0, 0.0, 0.0, 0.0, 0.0, 0.0, 0.0, 0.0, 0.0, 0.0, 0.0, 0.0, 0.0, 0.0, 0.0, 0.0, 0.0, 0.0, 0.0, 0.0, 0.0, 0.0, 0.0, 0.0, 0.0, 0.0, 0.0, 0.0, 0.0, 0.0, 0.0, 0.0, 0.0, 0.0, 0.0, 0.0, 0.0, 0.0, 0.0, 0.0, 0.0, 0.0, 0.0, 0.0, 0.0, 0.0, 0.0, 0.0, 0.0, 0.0, 0.0, 0.0, 0.0, 0.0, 0.0, 0.0, 0.0, 0.0, 0.0, 0.0, 0.0, 0.0, 0.0, 0.0, 0.0, 0.0, 0.0, 0.0, 0.0, 0.0, 0.0, 0.0, 0.0, 0.0, 0.0, 0.0, 0.0, 0.0, 0.0, 0.0, 0.0, 0.0, 0.0, 0.0, 0.0, 0.0, 0.0, 0.0, 0.0, 0.0, 0.0, 0.0, 0.0, 0.0, 0.0, 0.0, 0.0, 0.0, 0.0, 0.0, 0.0, 0.0, 0.0, 0.0, 0.0, 0.0, 0.0, 0.0, 0.0, 0.0, 0.0, 0.0, 0.0, 0.0, 0.0, 0.0, 0.0, 0.0, 0.0, 0.0, 0.0, 0.0, 0.0, 0.0, 0.0, 0.0, 0.0, 0.0, 0.0, 0.0, 0.0, 0.0, 0.0, 1.0, 1.0, 1.0, 1.0, 0.0, 0.0, 0.0, 0.0, 0.0, 0.0, 0.0, 0.0, 0.0, 0.0, 0.0, 0.0, 0.0, 0.0, 0.0, 0.0, 0.0, 0.0, 0.0, 0.0, 0.0, 0.0, 0.0, 0.0, 0.0, 0.0, 0.0, 0.0, 0.0, 0.0, 0.0, 0.0, 0.0, 0.0, 0.0, 0.0, 0.0, 0.0, 0.0, 0.0, 0.0, 0.0, 0.0, 0.0, 0.0, 0.0, 0.0, 0.0, 0.0, 0.0, 0.0, 0.0, 0.0, 0.0, 0.0, 0.0, 0.0, 0.0, 0.0, 0.0, 0.0, 0.0, 0.0, 0.0, 0.0, 0.0, 0.0, 0.0, 0.0, 0.0, 0.0, 0.0, 0.0, 0.0, 0.0, 0.0, 0.0, 0.0, 0.0, 0.0, 0.0, 0.0, 0.0, 0.0, 0.0, 0.0, 0.0, 0.0, 0.0, 0.0, 0.0, 0.0, 0.0, 0.0, 0.0, 0.0, 0.0, 0.0, 0.0, 0.0, 0.0, 0.0, 0.0, 0.0, 0.0, 0.0, 0.0, 0.0, 0.0, 0.0, 0.0, 0.0, 0.0, 0.0, 0.0, 0.0, 0.0, 0.0, 0.0, 0.0, 0.0, 0.0, 0.0, 0.0, 0.0, 0.0, 0.0, 0.0, 0.0, 0.0, 0.0, 0.0, 0.0, 0.0, 0.0, 0.0, 0.0, 0.0, 0.0, 0.0, 0.0, 0.0, 0.0, 0.0, 0.0, 0.0, 0.0, 0.0, 0.0, 0.0, 0.0, 0.0, 0.0, 0.0, 1.0, 1.0, 1.0, 1.0, 0.0, 0.0, 0.0, 0.0, 0.0, 0.0, 0.0, 0.0, 0.0, 0.0, 0.0, 0.0, 0.0, 0.0, 0.0, 0.0, 0.0, 0.0, 0.0, 0.0, 0.0, 0.0, 0.0, 0.0, 0.0, 0.0, 0.0, 0.0, 0.0, 0.0, 0.0, 0.0, 0.0, 0.0, 0.0, 0.0, 0.0, 0.0, 0.0, 0.0, 0.0, 0.0, 0.0, 0.0, 0.0, 0.0, 0.0, 0.0, 0.0, 0.0, 0.0, 0.0, 0.0, 0.0, 0.0, 0.0, 0.0, 0.0, 0.0, 0.0, 1.0, 1.0, 1.0, 1.0, 1.0, 1.0, 1.0, 1.0, 0.0, 0.0, 0.0, 0.0, 0.0, 0.0, 0.0, 0.0, 1.0, 1.0, 1.0, 1.0, 1.0, 1.0, 1.0, 1.0, 1.0, 1.0, 1.0, 1.0, 1.0, 1.0, 1.0, 1.0, 1.0, 1.0, 1.0, 1.0, 1.0, 1.0, 1.0, 1.0, 0.0, 0.0, 0.0, 0.0, 0.0, 0.0, 0.0, 0.0, 0.0, 0.0, 0.0, 0.0, 0.0, 0.0, 0.0, 0.0, 1.0, 1.0, 1.0, 1.0, 1.0, 1.0, 1.0, 1.0, 0.0, 0.0, 0.0, 0.0, 0.0, 0.0, 0.0, 0.0, 0.0, 0.0, 0.0, 0.0, 0.0, 0.0, 0.0, 0.0, 1.0, 1.0, 1.0, 1.0, 1.0, 1.0, 1.0, 1.0, 0.0, 0.0, 0.0, 0.0, 0.0, 0.0, 0.0, 0.0, 1.0, 1.0, 1.0, 1.0, 1.0, 1.0, 1.0, 1.0, 1.0, 1.0, 1.0, 1.0, 1.0, 1.0, 1.0, 1.0, 0.0, 0.0, 0.0, 0.0, 0.0, 0.0, 0.0, 0.0, 0.0, 0.0, 0.0, 0.0, 0.0, 0.0, 0.0, 0.0, 0.0, 0.0, 0.0, 0.0, 0.0, 0.0, 0.0, 0.0, 0.0, 0.0, 0.0, 0.0, 0.0, 0.0, 0.0, 0.0, 0.0, 0.0, 0.0, 0.0, 0.0, 0.0, 0.0, 0.0, 0.0, 0.0, 0.0, 0.0, 1.0, 1.0, 1.0, 1.0, 1.0, 1.0, 1.0, 1.0, 0.0, 0.0, 0.0, 0.0, 0.0, 0.0, 0.0, 0.0, 1.0, 1.0, 1.0, 1.0, 1.0, 1.0, 1.0, 1.0, 0.0, 0.0, 0.0, 0.0, 0.0, 0.0, 0.0, 0.0, 0.0, 0.0, 0.0, 0.0, 0.0, 0.0, 0.0, 0.0, 1.0, 1.0, 1.0, 1.0, 1.0, 1.0, 1.0, 1.0, 0.0, 0.0, 0.0, 0.0, 0.0, 0.0, 0.0, 0.0, 1.0, 1.0, 1.0, 1.0, 1.0, 1.0, 1.0, 1.0, 0.0, 0.0, 0.0, 0.0, 0.0, 0.0, 0.0, 0.0, 1.0, 1.0, 1.0, 1.0, 1.0, 1.0, 1.0, 1.0, 0.0, 0.0, 0.0, 0.0, 0.0, 0.0, 0.0, 0.0, 1.0, 1.0, 1.0, 1.0, 1.0, 1.0, 1.0, 1.0, 1.0, 1.0, 1.0, 1.0, 1.0, 1.0, 1.0, 1.0, 0.0, 0.0, 0.0, 0.0, 0.0, 0.0, 0.0, 0.0, 0.0, 0.0, 0.0, 0.0, 0.0, 0.0, 1.0, 1.0, 1.0, 1.0, 1.0, 1.0, 1.0, 1.0, 0.0, 0.0, 0.0, 0.0, 0.0, 0.0, 0.0, 0.0, 0.0, 0.0, 0.0, 0.0, 0.0, 0.0, 0.0, 0.0, 0.0, 0.0, 0.0, 0.0, 0.0, 0.0, 1.0, 1.0, 0.0, 0.0, 0.0, 0.0, 0.0, 0.0, 1.0, 1.0, 1.0, 1.0, 0.0, 0.0, 0.0, 0.0, 1.0, 1.0, 0.0, 0.0, 0.0, 0.0, 0.0, 0.0, 0.0, 0.0, 0.0, 0.0, 0.0, 0.0, 0.0, 0.0, 0.0, 0.0, 0.0, 0.0, 0.0, 0.0, 0.0, 0.0, 0.0, 0.0, 0.0, 0.0, 0.0, 0.0, 0.0, 0.0, 1.0, 1.0, 1.0, 1.0, 0.0, 0.0, 0.0, 0.0, 0.0, 0.0, 1.0, 1.0, 0.0, 0.0, 0.0, 0.0, 0.0, 0.0, 0.0, 0.0, 0.0, 0.0, 0.0, 0.0, 0.0, 0.0, 0.0, 0.0, 0.0, 0.0, 0.0, 0.0, 0.0, 0.0, 0.0, 0.0, 0.0, 0.0, 1.0, 1.0, 1.0, 1.0, 0.0, 0.0, 0.0, 0.0, 0.0, 0.0, 1.0, 1.0, 0.0, 0.0, 0.0, 0.0, 0.0, 0.0, 0.0, 0.0, 1.0, 1.0, 1.0, 1.0, 0.0, 0.0, 0.0, 0.0, 0.0, 0.0, 0.0, 0.0, 1.0, 1.0, 1.0, 1.0, 0.0, 0.0, 0.0, 0.0, 0.0, 0.0, 0.0, 0.0, 0.0, 0.0, 0.0, 0.0, 0.0, 0.0, 0.0, 0.0, 0.0, 0.0, 1.0, 1.0, 1.0, 1.0, 1.0, 1.0, 0.0, 0.0, 0.0, 0.0, 1.0, 1.0, 1.0, 1.0, 0.0, 0.0, 0.0, 0.0, 0.0, 0.0, 1.0, 1.0, 0.0, 0.0, 0.0, 0.0, 0.0, 0.0, 0.0, 0.0, 1.0, 1.0, 1.0, 1.0, 1.0, 1.0, 1.0, 1.0, 0.0, 0.0, 0.0, 0.0, 0.0, 0.0, 0.0, 0.0, 0.0, 0.0, 0.0, 0.0, 0.0, 0.0, 0.0, 0.0, 0.0, 0.0, 0.0, 0.0, 0.0, 0.0, 1.0, 1.0, 1.0, 1.0, 0.0, 0.0, 0.0, 0.0, 0.0, 0.0, 0.0, 0.0, 0.0, 0.0, 0.0, 0.0, 0.0, 0.0, 0.0, 0.0, 0.0, 0.0, 0.0, 0.0, 0.0, 0.0, 0.0, 0.0, 0.0, 0.0, 0.0, 0.0, 0.0, 0.0, 0.0, 0.0, 0.0, 0.0, 0.0, 0.0, 0.0, 0.0, 0.0, 0.0, 0.0, 0.0, 1.0, 1.0, 1.0, 1.0, 0.0, 0.0, 1.0, 1.0, 0.0, 0.0, 0.0, 0.0, 0.0, 0.0, 0.0, 0.0, 0.0, 0.0, 0.0, 0.0, 0.0, 0.0, 0.0, 0.0, 0.0, 0.0, 0.0, 0.0, 0.0, 0.0, 0.0, 0.0, 0.0, 0.0, 0.0, 0.0, 0.0, 0.0, 1.0, 1.0, 1.0, 1.0, 1.0, 1.0, 1.0, 1.0, 0.0, 0.0, 0.0, 0.0, 0.0, 0.0, 0.0, 0.0, 0.0, 0.0, 0.0, 0.0, 0.0, 0.0, 0.0, 0.0, 0.0, 0.0, 0.0, 0.0, 0.0, 0.0, 0.0, 0.0, 0.0, 0.0, 0.0, 0.0, 0.0, 0.0, 0.0, 0.0, 0.0, 0.0, 0.0, 0.0, 0.0, 0.0, 0.0, 0.0, 0.0, 0.0, 0.0, 0.0, 0.0, 0.0, 0.0, 0.0, 0.0, 0.0, 0.0, 0.0, 0.0, 0.0, 0.0, 0.0, 0.0, 0.0, 0.0, 0.0, 0.0, 0.0, 0.0, 0.0, 0.0, 0.0, 0.0, 0.0, 0.0, 0.0, 0.0, 0.0, 0.0, 0.0, 0.0, 0.0, 0.0, 0.0, 0.0, 0.0, 0.0, 0.0, 0.0, 0.0, 0.0, 0.0, 0.0, 0.0, 0.0, 0.0, 0.0, 0.0, 0.0, 0.0, 0.0, 0.0, 0.0, 0.0, 0.0, 0.0, 0.0, 0.0, 0.0, 0.0, 0.0, 0.0, 0.0, 0.0, 0.0, 0.0, 0.0, 0.0, 1.0, 1.0, 1.0, 1.0, 1.0, 1.0, 1.0, 1.0, 0.0, 0.0, 0.0, 0.0, 0.0, 0.0, 0.0, 0.0, 0.0, 0.0, 0.0, 0.0, 0.0, 0.0, 0.0, 0.0, 1.0, 1.0, 1.0, 1.0, 1.0, 1.0, 1.0, 1.0, 0.0, 0.0, 0.0, 0.0, 0.0, 0.0, 0.0, 0.0, 0.0, 0.0, 0.0, 0.0, 0.0, 0.0, 0.0, 0.0, 0.0, 0.0, 0.0, 0.0, 0.0, 0.0, 0.0, 0.0, 0.0, 0.0, 0.0, 0.0, 0.0, 0.0, 0.0, 0.0, 0.0, 0.0, 0.0, 0.0, 0.0, 0.0, 0.0, 0.0, 0.0, 0.0, 0.0, 0.0, 0.0, 0.0, 0.0, 0.0, 1.0, 1.0, 1.0, 1.0, 1.0, 1.0, 1.0, 1.0, 0.0, 0.0, 0.0, 0.0, 0.0, 0.0, 0.0, 0.0, 0.0, 0.0, 0.0, 0.0, 0.0, 0.0, 0.0, 0.0, 0.0, 0.0, 0.0, 0.0, 0.0, 0.0, 0.0, 0.0, 0.0, 0.0, 0.0, 0.0, 0.0, 0.0, 0.0, 0.0, 0.0, 0.0, 0.0, 0.0, 0.0, 0.0, 0.0, 0.0, 0.0, 0.0, 0.0, 0.0, 0.0, 0.0, 0.0, 0.0, 0.0, 0.0, 0.0, 0.0, 0.0, 0.0, 0.0, 0.0, 0.0, 0.0, 0.0, 0.0, 0.0, 0.0, 0.0, 0.0, 0.0, 0.0, 0.0, 0.0, 0.0, 0.0, 0.0, 0.0, 0.0, 0.0, 0.0, 0.0, 0.0, 0.0, 0.0, 0.0, 0.0, 0.0, 0.0, 0.0, 0.0, 0.0, 0.0, 0.0, 0.0, 0.0, 1.0, 1.0, 1.0, 1.0, 1.0, 1.0, 1.0, 1.0, 0.0, 0.0, 0.0, 0.0, 0.0, 0.0, 0.0, 0.0, 0.0, 0.0, 0.0, 0.0, 0.0, 0.0, 0.0, 0.0, 0.0, 0.0, 0.0, 0.0, 0.0, 0.0, 0.0, 0.0, 0.0, 0.0, 0.0, 0.0, 0.0, 0.0, 0.0, 0.0, 0.0, 0.0, 0.0, 0.0, 0.0, 0.0, 0.0, 0.0, 0.0, 0.0, 0.0, 0.0, 0.0, 0.0, 0.0, 0.0, 0.0, 0.0, 0.0, 0.0, 0.0, 0.0, 0.0, 0.0, 0.0, 0.0, 0.0, 0.0, 0.0, 0.0, 1.0, 1.0, 1.0, 1.0, 1.0, 1.0, 1.0, 1.0, 0.0, 0.0, 0.0, 0.0, 0.0, 0.0, 0.0, 0.0, 0.0, 0.0, 0.0, 0.0, 0.0, 0.0, 0.0, 0.0, 0.0, 0.0, 0.0, 0.0, 0.0, 0.0, 0.0, 0.0, 0.0, 0.0, 0.0, 0.0, 0.0, 0.0, 0.0, 0.0, 0.0, 0.0, 0.0, 0.0, 0.0, 0.0, 0.0, 0.0, 0.0, 0.0, 0.0, 0.0, 0.0, 0.0, 0.0, 0.0, 0.0, 0.0, 0.0, 0.0, 0.0, 0.0, 0.0, 0.0, 0.0, 0.0, 0.0, 0.0, 0.0, 0.0, 0.0, 0.0, 0.0, 0.0, 0.0, 0.0, 0.0, 0.0, 0.0, 0.0, 0.0, 0.0, 0.0, 0.0, 0.0, 0.0, 0.0, 0.0, 1.0, 1.0, 1.0, 1.0, 1.0, 1.0, 1.0, 1.0, 0.0, 0.0, 0.0, 0.0, 0.0, 0.0, 0.0, 0.0, 0.0, 0.0, 0.0, 0.0, 0.0, 0.0, 0.0, 0.0, 1.0, 1.0, 1.0, 1.0, 1.0, 1.0, 1.0, 1.0, 0.0, 0.0, 0.0, 0.0, 0.0, 0.0, 0.0, 0.0, 0.0, 0.0, 0.0, 0.0, 0.0, 0.0, 0.0, 0.0, 0.0, 0.0, 0.0, 0.0, 0.0, 0.0, 0.0, 0.0, 0.0, 0.0, 0.0, 0.0, 0.0, 0.0, 0.0, 0.0, 0.0, 0.0, 0.0, 0.0, 0.0, 0.0, 0.0, 0.0, 0.0, 0.0, 0.0, 0.0, 0.0, 0.0, 0.0, 0.0, 1.0, 1.0, 1.0, 1.0, 1.0, 1.0, 1.0, 1.0, 0.0, 0.0, 0.0, 0.0, 0.0, 0.0, 0.0, 0.0, 0.0, 0.0, 0.0, 0.0, 0.0, 0.0, 0.0, 0.0, 0.0, 0.0, 0.0, 0.0, 0.0, 0.0, 0.0, 0.0, 0.0, 0.0, 0.0, 0.0, 0.0, 0.0, 0.0, 0.0, 0.0, 0.0, 0.0, 0.0, 0.0, 0.0, 0.0, 0.0, 0.0, 0.0, 0.0, 0.0, 0.0, 0.0, 0.0, 0.0, 0.0, 0.0, 0.0, 0.0, 0.0, 0.0, 0.0, 0.0, 0.0, 0.0, 0.0, 0.0, 0.0, 0.0, 0.0, 0.0, 1.0, 1.0, 1.0, 1.0, 0.0, 0.0, 0.0, 0.0, 0.0, 0.0, 0.0, 0.0, 0.0, 0.0, 0.0, 0.0, 0.0, 0.0, 0.0, 0.0, 0.0, 0.0, 0.0, 0.0, 0.0, 0.0, 0.0, 0.0, 0.0, 0.0, 0.0, 0.0, 0.0, 0.0, 0.0, 0.0, 0.0, 0.0, 0.0, 0.0, 0.0, 0.0, 0.0, 0.0, 0.0, 0.0, 0.0, 0.0, 0.0, 0.0, 0.0, 0.0, 0.0, 0.0, 0.0, 0.0, 0.0, 0.0, 0.0, 0.0, 0.0, 0.0, 0.0, 0.0, 0.0, 0.0, 0.0, 0.0, 0.0, 0.0, 0.0, 0.0, 0.0, 0.0, 0.0, 0.0, 0.0, 0.0, 0.0, 0.0, 0.0, 0.0, 0.0, 0.0, 0.0, 0.0, 0.0, 0.0, 0.0, 0.0, 0.0, 0.0, 0.0, 0.0, 0.0, 0.0, 0.0, 0.0, 0.0, 0.0, 0.0, 0.0, 0.0, 0.0, 0.0, 0.0, 0.0, 0.0, 0.0, 0.0, 0.0, 0.0, 0.0, 0.0, 0.0, 0.0, 0.0, 0.0, 0.0, 0.0, 0.0, 0.0, 0.0, 0.0, 0.0, 0.0, 0.0, 0.0, 0.0, 0.0, 0.0, 0.0, 0.0, 0.0, 0.0, 0.0, 0.0, 0.0, 0.0, 0.0, 0.0, 0.0, 0.0, 0.0, 0.0, 0.0, 0.0, 0.0, 0.0, 0.0, 0.0, 0.0, 0.0, 0.0, 1.0, 1.0, 0.0, 0.0, 0.0, 0.0, 0.0, 0.0, 0.0, 0.0, 0.0, 0.0, 0.0, 0.0, 0.0, 0.0, 1.0, 1.0, 0.0, 0.0, 0.0, 0.0, 0.0, 0.0, 0.0, 0.0, 0.0, 0.0, 0.0, 0.0, 0.0, 0.0, 0.0, 0.0, 0.0, 0.0, 0.0, 0.0, 0.0, 0.0, 0.0, 0.0, 0.0, 0.0, 0.0, 0.0, 0.0, 0.0, 0.0, 0.0, 0.0, 0.0, 0.0, 0.0, 0.0, 0.0, 0.0, 0.0, 0.0, 0.0, 0.0, 0.0, 0.0, 0.0, 0.0, 0.0, 0.0, 0.0, 0.0, 0.0, 0.0, 0.0, 0.0, 0.0, 0.0, 0.0, 0.0, 0.0, 0.0, 0.0, 0.0, 0.0, 0.0, 0.0, 0.0, 0.0, 0.0, 0.0, 0.0, 0.0, 0.0, 0.0, 0.0, 0.0, 0.0, 0.0, 0.0, 0.0, 0.0, 0.0, 0.0, 0.0, 0.0, 0.0, 0.0, 0.0, 0.0, 0.0, 0.0, 0.0, 0.0, 0.0, 0.0, 0.0, 0.0, 0.0, 0.0, 0.0, 0.0, 0.0, 0.0, 0.0, 0.0, 0.0, 0.0, 0.0, 0.0, 0.0, 0.0, 0.0, 0.0, 0.0, 0.0, 0.0, 0.0, 0.0, 0.0, 0.0, 0.0, 0.0, 0.0, 0.0, 0.0, 0.0, 0.0, 0.0, 0.0, 0.0, 0.0, 0.0, 0.0, 0.0, 0.0, 0.0, 0.0, 0.0, 0.0, 0.0, 1.0, 1.0, 0.0, 0.0, 0.0, 0.0, 0.0, 0.0, 0.0, 0.0, 0.0, 0.0, 0.0, 0.0, 0.0, 0.0, 0.0, 0.0, 0.0, 0.0, 0.0, 0.0, 1.0, 1.0, 0.0, 0.0, 0.0, 0.0, 0.0, 0.0, 0.0, 0.0, 0.0, 0.0, 0.0, 0.0, 0.0, 0.0, 0.0, 0.0, 0.0, 0.0, 0.0, 0.0, 0.0, 0.0, 0.0, 0.0, 0.0, 0.0, 0.0, 0.0, 0.0, 0.0, 0.0, 0.0])
me_plane.materials.append(mat_helmet_bottom_color)
me_plane.materials.append(mat_helmet_top_color)
me_plane.update()
me_plane_001 = bpy.data.meshes.new('Plane.001')
me_plane_001.from_pydata([(-1.209, -1.0, 0.2978), (2.652, -1.0, 0.1783), (-1.458, 1.0, 0.6541), (2.652, 1.0, 0.1783), (5.349, -1.01, -1.519), (5.349, 0.9896, -1.519), (-1.458, 1.0, 0.6541), (2.652, 1.0, 0.1783), (5.349, 0.9896, -1.519), (-1.642, 2.409, 0.9171), (2.703, 2.623, 0.1052), (5.4, 2.613, -1.592), (2.703, 2.855, 0.1052), (5.4, 2.845, -1.592), (2.703, 3.372, 0.1052), (5.4, 3.362, -1.592), (5.4, 3.362, -1.592), (2.693, 3.979, 0.1199), (5.39, 3.968, -1.577), (5.39, 3.968, -1.577), (-0.8839, -1.0, 0.2877), (-1.112, 1.0, 0.6141), (-1.112, 1.0, 0.6141), (-1.277, 2.427, 0.8488), (-0.9783, -3.2, -0.03098), (2.737, -2.145, 0.05654), (5.349, -1.427, -1.519), (-0.6537, -3.2, -0.04102), (-1.667, 2.77, 0.9523), (-1.301, 2.788, 0.8841), (-0.91, 6.719, -0.1188), (2.511, 3.979, -0.008034), (5.254, 3.968, -1.772), (5.254, 3.968, -1.772), (2.511, 3.979, -0.008034), (2.511, 3.979, -0.008034), (2.511, 3.979, -0.008034), (2.511, 3.979, -0.008034), (2.511, 3.979, -0.008034), (-1.008, 6.087, 0.2384), (-0.8254, 6.096, 0.2042), (-1.285, 1.0, 0.6341), (-1.285, 1.0, 0.6341), (-1.459, 2.418, 0.883), (-1.046, -1.0, 0.2928), (-0.816, -3.2, -0.036), (-1.484, 2.779, 0.9182), (-1.191, 6.078, 0.2725), (-1.546, 4.641, 0.7798), (-0.8915, 6.625, -0.1901), (-1.181, 4.659, 0.7116), (-1.363, 4.65, 0.7457), (-1.491, 3.287, 0.9284), (-1.309, 3.296, 0.8942), (-1.674, 3.278, 0.9625), (-0.7611, 6.004, 0.1119), (-1.226, 3.296, 0.7758), (-1.121, 4.607, 0.627), (2.554, 3.372, 0.0007232), (6.084, -0.9119, -3.202), (6.084, 1.088, -3.202), (6.084, 1.088, -3.202), (6.135, 2.711, -3.275), (6.135, 2.943, -3.275), (6.135, 3.46, -3.275), (6.135, 3.46, -3.275), (6.131, 3.974, -3.242), (6.131, 3.974, -3.242), (6.084, -1.328, -3.202), (5.913, 3.98, -3.331), (6.344, -1.0, -4.406), (6.344, 1.0, -4.406), (6.344, 1.0, -4.406), (6.395, 2.623, -4.479), (6.395, 2.855, -4.479), (6.395, 3.372, -4.479), (6.395, 3.372, -4.479), (6.385, 3.979, -4.464), (6.385, 3.979, -4.464), (6.344, -1.416, -4.406), (6.17, 3.975, -4.586), (6.17, 3.975, -4.586), (6.344, -1.0, -4.406), (6.344, 1.0, -4.406), (6.344, 1.0, -4.406), (6.395, 2.623, -4.479), (6.395, 2.855, -4.479), (6.395, 3.372, -4.479), (6.395, 3.372, -4.479), (6.385, 3.979, -4.464), (6.385, 3.979, -4.464), (6.344, -1.416, -4.406), (6.17, 3.975, -4.586), (6.17, 3.975, -4.586), (5.806, -1.0, -5.802), (5.806, 1.0, -5.802), (5.806, 1.0, -5.802), (5.857, 2.623, -5.875), (5.857, 2.855, -5.875), (5.857, 3.372, -5.875), (5.857, 3.372, -5.875), (5.847, 3.979, -5.86), (5.847, 3.979, -5.86), (5.806, -1.416, -5.802), (5.622, 3.976, -5.873), (5.622, 3.976, -5.873), (5.806, -1.0, -5.802), (5.806, 1.0, -5.802), (5.806, 1.0, -5.802), (5.857, 2.623, -5.875), (5.857, 2.855, -5.875), (5.857, 3.372, -5.875), (5.857, 3.372, -5.875), (5.847, 3.979, -5.86), (5.847, 3.979, -5.86), (5.806, -1.416, -5.802), (5.622, 3.976, -5.873), (5.622, 3.976, -5.873), (4.845, -1.0, -7.154), (4.845, 1.0, -7.154), (4.845, 1.0, -7.154), (4.897, 2.623, -7.227), (4.897, 2.855, -7.227), (4.897, 3.372, -7.227), (4.897, 3.372, -7.227), (4.886, 3.979, -7.212), (4.886, 3.979, -7.212), (4.845, -1.416, -7.154), (4.699, 4.024, -7.131), (4.699, 4.024, -7.131), (4.845, -1.0, -7.154), (4.845, 1.0, -7.154), (4.845, 1.0, -7.154), (4.897, 2.623, -7.227), (4.897, 2.855, -7.227), (4.897, 3.372, -7.227), (4.897, 3.372, -7.227), (4.886, 3.979, -7.212), (4.886, 3.979, -7.212), (4.845, -1.416, -7.154), (4.699, 4.024, -7.131), (4.699, 4.024, -7.131), (4.331, -1.0, -7.607), (4.331, 1.0, -7.607), (4.331, 1.0, -7.607), (4.382, 2.623, -7.68), (4.382, 2.855, -7.68), (4.382, 3.372, -7.68), (4.382, 3.372, -7.68), (4.372, 3.979, -7.665), (4.372, 3.979, -7.665), (4.331, -1.416, -7.607), (4.282, 4.095, -7.551), (4.282, 4.095, -7.551), (4.331, -1.0, -7.607), (4.331, 1.0, -7.607), (4.331, 1.0, -7.607), (4.382, 2.623, -7.68), (4.382, 2.855, -7.68), (4.382, 3.372, -7.68), (4.382, 3.372, -7.68), (4.372, 3.979, -7.665), (4.372, 3.979, -7.665), (4.331, -1.416, -7.607), (4.282, 4.095, -7.551), (1.158, -0.8042, -3.078), (1.158, -0.8042, -3.078), (-1.202, -1.0, 0.3022), (-2.41, -1.0, -3.367), (-1.452, 1.0, 0.6585), (-2.41, 1.0, -3.367), (-1.738, -1.01, -6.481), (-1.738, 0.9896, -6.481), (-1.452, 1.0, 0.6585), (-2.41, 1.0, -3.367), (-1.738, 0.9896, -6.481), (-1.636, 2.409, 0.9215), (-2.359, 2.623, -3.44), (-1.687, 2.613, -6.554), (-2.359, 2.855, -3.44), (-1.687, 2.845, -6.554), (-2.359, 3.372, -3.44), (-1.687, 3.362, -6.554), (-1.687, 3.362, -6.554), (-2.369, 3.979, -3.425), (-1.697, 3.968, -6.539), (-1.697, 3.968, -6.539), (-1.304, -1.0, -0.006265), (-1.532, 1.0, 0.3201), (-1.532, 1.0, 0.3201), (-1.697, 2.427, 0.5548), (-0.972, -3.2, -0.02655), (-2.325, -2.145, -3.488), (-1.738, -1.427, -6.481), (-1.074, -3.2, -0.335), (-1.661, 2.77, 0.9568), (-1.721, 2.788, 0.5901), (-0.9129, 6.719, -0.1208), (-2.187, 3.979, -3.297), (-1.467, 3.968, -6.479), (-1.467, 3.968, -6.479), (-2.187, 3.979, -3.297), (-2.187, 3.979, -3.297), (-2.187, 3.979, -3.297), (-2.187, 3.979, -3.297), (-2.187, 3.979, -3.297), (-1.215, 6.087, 0.09357), (-1.245, 6.096, -0.08978), (-1.492, 1.0, 0.4893), (-1.492, 1.0, 0.4893), (-1.666, 2.418, 0.7382), (-1.253, -1.0, 0.148), (-1.023, -3.2, -0.1808), (-1.691, 2.779, 0.7734), (-1.184, 6.078, 0.2769), (-1.54, 4.641, 0.7843), (-0.8522, 6.625, -0.1626), (-1.601, 4.659, 0.4176), (-1.57, 4.65, 0.6009), (-1.698, 3.287, 0.7836), (-1.728, 3.296, 0.6002), (-1.668, 3.278, 0.9669), (-1.181, 6.004, -0.1818), (-1.646, 3.296, 0.4818), (-1.541, 4.607, 0.333), (-2.21, 3.372, -3.335), (-0.4077, -0.9119, -7.747), (-0.4077, 1.088, -7.747), (-0.4077, 1.088, -7.747), (-0.3565, 2.711, -7.82), (-0.3565, 2.943, -7.82), (-0.3565, 3.46, -7.82), (-0.3565, 3.46, -7.82), (-0.3863, 3.974, -7.805), (-0.3863, 3.974, -7.805), (-0.4077, -1.328, -7.747), (-0.2277, 3.98, -7.631), (0.6347, -1.0, -8.404), (0.6347, 1.0, -8.404), (0.6347, 1.0, -8.404), (0.6858, 2.623, -8.477), (0.6858, 2.855, -8.477), (0.6858, 3.372, -8.477), (0.6858, 3.372, -8.477), (0.6756, 3.979, -8.462), (0.6756, 3.979, -8.462), (0.6347, -1.416, -8.404), (0.8635, 3.975, -8.302), (0.8635, 3.975, -8.302), (0.6347, -1.0, -8.404), (0.6347, 1.0, -8.404), (0.6347, 1.0, -8.404), (0.6858, 2.623, -8.477), (0.6858, 2.855, -8.477), (0.6858, 3.372, -8.477), (0.6858, 3.372, -8.477), (0.6756, 3.979, -8.462), (0.6756, 3.979, -8.462), (0.6347, -1.416, -8.404), (0.8635, 3.975, -8.302), (0.8635, 3.975, -8.302), (2.13, -1.0, -8.376), (2.13, 1.0, -8.376), (2.13, 1.0, -8.376), (2.182, 2.623, -8.449), (2.182, 2.855, -8.449), (2.182, 3.372, -8.449), (2.182, 3.372, -8.449), (2.171, 3.979, -8.434), (2.171, 3.979, -8.434), (2.13, -1.416, -8.376), (2.26, 3.976, -8.226), (2.26, 3.976, -8.226), (2.13, -1.0, -8.376), (2.13, 1.0, -8.376), (2.13, 1.0, -8.376), (2.182, 2.623, -8.449), (2.182, 2.855, -8.449), (2.182, 3.372, -8.449), (2.182, 3.372, -8.449), (2.171, 3.979, -8.434), (2.171, 3.979, -8.434), (2.13, -1.416, -8.376), (2.26, 3.976, -8.226), (2.26, 3.976, -8.226), (3.73, -1.0, -7.935), (3.73, 1.0, -7.935), (3.73, 1.0, -7.935), (3.781, 2.623, -8.008), (3.781, 2.855, -8.008), (3.781, 3.372, -8.008), (3.781, 3.372, -8.008), (3.771, 3.979, -7.994), (3.771, 3.979, -7.994), (3.73, -1.416, -7.935), (3.758, 4.024, -7.79), (3.758, 4.024, -7.79), (3.73, -1.0, -7.935), (3.73, 1.0, -7.935), (3.73, 1.0, -7.935), (3.781, 2.623, -8.008), (3.781, 2.855, -8.008), (3.781, 3.372, -8.008), (3.781, 3.372, -8.008), (3.771, 3.979, -7.994), (3.771, 3.979, -7.994), (3.73, -1.416, -7.935), (3.758, 4.024, -7.79), (3.758, 4.024, -7.79), (4.295, 4.095, -7.541), (4.295, 4.095, -7.541), (4.295, 4.095, -7.541), (1.16, -0.8042, -3.076), (1.16, -0.8042, -3.076)], [(151, 165), (151, 312)], [(20, 1, 3, 21), (3, 1, 4, 5), (3, 5, 8, 7), (21, 3, 7, 22), (7, 8, 11, 10), (22, 7, 10, 23), (10, 11, 13, 12), (12, 13, 15, 14), (13, 11, 62, 63), (14, 15, 18, 17), (42, 22, 23, 43), (41, 21, 22, 42), (44, 20, 21, 41), (44, 0, 24, 45), (4, 1, 25, 26), (1, 20, 27, 25), (43, 23, 29, 46), (51, 50, 40, 39), (32, 18, 66, 69), (17, 18, 32, 31), (52, 53, 50, 51), (46, 29, 53, 52), (48, 51, 39, 47), (9, 43, 46, 28), (20, 44, 45, 27), (0, 44, 41, 2), (2, 41, 42, 6), (6, 42, 43, 9), (14, 53, 29, 12), (28, 46, 52, 54), (54, 52, 51, 48), (37, 38, 36, 34, 31, 35), (38, 58, 31, 34, 35, 36, 37), (17, 31, 58, 14), (14, 58, 56, 53), (50, 53, 56, 57), (49, 55, 40, 30), (4, 26, 68, 59), (16, 19, 67, 65), (8, 5, 60, 61), (33, 32, 69), (15, 16, 65, 64), (18, 15, 64, 66), (19, 33, 69, 67), (11, 8, 61, 62), (5, 4, 59, 60), (15, 13, 63, 64), (62, 61, 72, 73), (66, 64, 75, 77), (64, 63, 74, 75), (69, 66, 77, 80), (61, 60, 71, 72), (59, 68, 79, 70), (64, 65, 76, 75), (60, 59, 70, 71), (69, 80, 81), (65, 67, 78, 76), (63, 62, 73, 74), (67, 69, 81, 78), (80, 77, 101, 104), (82, 83, 107, 106), (75, 74, 98, 99), (90, 93, 117, 114), (85, 86, 110, 109), (75, 76, 100, 99), (92, 89, 113, 116), (86, 87, 111, 110), (76, 78, 102, 100), (87, 88, 112, 111), (77, 75, 99, 101), (73, 72, 96, 97), (88, 90, 114, 112), (70, 79, 103, 94), (72, 71, 95, 96), (89, 87, 111, 113), (84, 85, 109, 108), (71, 70, 94, 95), (91, 82, 106, 115), (78, 81, 105, 102), (83, 84, 108, 107), (74, 73, 97, 98), (108, 109, 133, 132), (99, 100, 124, 123), (115, 106, 130, 139), (107, 108, 132, 131), (100, 102, 126, 124), (116, 117, 141, 140), (106, 107, 131, 130), (101, 99, 123, 125), (114, 117, 141, 138), (97, 96, 120, 121), (109, 110, 134, 133), (94, 103, 127, 118), (116, 113, 137, 140), (96, 95, 119, 120), (110, 111, 135, 134), (105, 104, 128, 129), (95, 94, 118, 119), (111, 112, 136, 135), (102, 105, 129, 126), (98, 97, 121, 122), (112, 114, 138, 136), (104, 101, 125, 128), (99, 98, 122, 123), (113, 111, 135, 137), (120, 119, 143, 144), (134, 135, 159, 158), (119, 118, 142, 143), (135, 136, 160, 159), (126, 129, 153, 150), (122, 121, 145, 146), (136, 138, 162, 160), (128, 125, 149, 152), (123, 122, 146, 147), (137, 135, 159, 161), (132, 133, 157, 156), (123, 124, 148, 147), (139, 130, 154, 163), (131, 132, 156, 155), (124, 126, 150, 148), (130, 131, 155, 154), (125, 123, 147, 149), (138, 141, 164, 162), (121, 120, 144, 145), (133, 134, 158, 157), (118, 127, 151, 142), (50, 57, 55, 40), (30, 40, 47), (166, 25, 165), (26, 166, 165), (166, 68, 165), (165, 91, 79, 166), (115, 165, 166, 103), (127, 166, 165, 139), (166, 24, 165, 25), (27, 25, 165, 166, 24), (25, 26, 165, 166), (26, 166, 68), (68, 165, 166, 79, 91), (91, 115, 165), (103, 166, 127), (139, 163, 165), (187, 188, 170, 168), (170, 172, 171, 168), (170, 174, 175, 172), (188, 189, 174, 170), (174, 177, 178, 175), (189, 190, 177, 174), (177, 179, 180, 178), (179, 181, 182, 180), (180, 230, 229, 178), (181, 184, 185, 182), (209, 210, 190, 189), (208, 209, 189, 188), (211, 208, 188, 187), (211, 212, 191, 167), (171, 193, 192, 168), (168, 192, 194, 187), (210, 213, 196, 190), (218, 206, 207, 217), (199, 236, 233, 185), (184, 198, 199, 185), (219, 218, 217, 220), (213, 219, 220, 196), (215, 214, 206, 218), (176, 195, 213, 210), (187, 194, 212, 211), (167, 169, 208, 211), (169, 173, 209, 208), (173, 176, 210, 209), (181, 179, 196, 220), (195, 221, 219, 213), (221, 215, 218, 219), (204, 202, 198, 201, 203, 205), (205, 204, 203, 202, 201, 198, 225), (184, 181, 225, 198), (181, 220, 223, 225), (217, 224, 223, 220), (216, 197, 207, 222), (171, 226, 235, 193), (183, 232, 234, 186), (175, 228, 227, 172), (200, 236, 199), (182, 231, 232, 183), (185, 233, 231, 182), (186, 234, 236, 200), (178, 229, 228, 175), (172, 227, 226, 171), (182, 231, 230, 180), (229, 240, 239, 228), (233, 244, 242, 231), (231, 242, 241, 230), (236, 247, 244, 233), (228, 239, 238, 227), (226, 237, 246, 235), (231, 242, 243, 232), (227, 238, 237, 226), (236, 248, 247), (232, 243, 245, 234), (230, 241, 240, 229), (234, 245, 248, 236), (247, 271, 268, 244), (249, 273, 274, 250), (242, 266, 265, 241), (257, 281, 284, 260), (252, 276, 277, 253), (242, 266, 267, 243), (259, 283, 280, 256), (253, 277, 278, 254), (243, 267, 269, 245), (254, 278, 279, 255), (244, 268, 266, 242), (240, 264, 263, 239), (255, 279, 281, 257), (237, 261, 270, 246), (239, 263, 262, 238), (256, 280, 278, 254), (251, 275, 276, 252), (238, 262, 261, 237), (258, 282, 273, 249), (245, 269, 272, 248), (250, 274, 275, 251), (241, 265, 264, 240), (275, 299, 300, 276), (266, 290, 291, 267), (282, 306, 297, 273), (274, 298, 299, 275), (267, 291, 293, 269), (283, 307, 308, 284), (273, 297, 298, 274), (268, 292, 290, 266), (281, 305, 308, 284), (264, 288, 287, 263), (276, 300, 301, 277), (261, 285, 294, 270), (283, 307, 304, 280), (263, 287, 286, 262), (277, 301, 302, 278), (272, 296, 295, 271), (262, 286, 285, 261), (278, 302, 303, 279), (269, 293, 296, 272), (265, 289, 288, 264), (279, 303, 305, 281), (271, 295, 292, 268), (266, 290, 289, 265), (280, 304, 302, 278), (287, 144, 143, 286), (301, 158, 159, 302), (286, 143, 142, 285), (302, 159, 160, 303), (293, 150, 310, 296), (289, 146, 145, 288), (303, 160, 162, 305), (295, 309, 149, 292), (290, 147, 146, 289), (304, 161, 159, 302), (299, 156, 157, 300), (290, 147, 148, 291), (306, 163, 154, 297), (298, 155, 156, 299), (291, 148, 150, 293), (297, 154, 155, 298), (292, 149, 147, 290), (305, 162, 311, 308), (288, 145, 144, 287), (300, 157, 158, 301), (285, 142, 151, 294), (217, 207, 222, 224), (197, 214, 207), (313, 312, 192), (193, 312, 313), (313, 312, 235), (312, 313, 246, 258), (282, 270, 313, 312), (294, 306, 312, 313), (313, 192, 312, 191), (194, 191, 313, 312, 192), (192, 313, 312, 193), (193, 235, 313), (235, 258, 246, 313, 312), (258, 312, 282), (270, 294, 313), (306, 312, 163)])
_uv = me_plane_001.uv_layers.new(name='UVMap')
_uv.uv.foreach_set('vector', [0.08408, 0.0, 1.0, 0.0, 1.0, 1.0, 0.08408, 1.0, 1.0, 1.0, 1.0, 0.0, 1.0, 0.0, 1.0, 1.0, 1.0, 1.0, 1.0, 1.0, 1.0, 1.0, 1.0, 1.0, 0.08408, 1.0, 1.0, 1.0, 1.0, 1.0, 0.08408, 1.0, 1.0, 1.0, 1.0, 1.0, 1.0, 1.0, 1.0, 1.0, 0.08408, 1.0, 1.0, 1.0, 1.0, 1.0, 0.08408, 1.0, 1.0, 1.0, 1.0, 1.0, 1.0, 1.0, 1.0, 1.0, 1.0, 1.0, 1.0, 1.0, 1.0, 1.0, 1.0, 1.0, 1.0, 1.0, 1.0, 1.0, 1.0, 1.0, 1.0, 1.0, 1.0, 1.0, 1.0, 1.0, 1.0, 1.0, 1.0, 1.0, 0.04204, 1.0, 0.08408, 1.0, 0.08408, 1.0, 0.04204, 1.0, 0.04204, 1.0, 0.08408, 1.0, 0.08408, 1.0, 0.04204, 1.0, 0.04204, 0.0, 0.08408, 0.0, 0.08408, 1.0, 0.04204, 1.0, 0.04204, 0.0, 0.0, 0.0, 0.0, 0.0, 0.04204, 0.0, 1.0, 0.0, 1.0, 0.0, 1.0, 0.0, 1.0, 0.0, 1.0, 0.0, 0.08408, 0.0, 0.08408, 0.0, 1.0, 0.0, 0.04204, 1.0, 0.08408, 1.0, 0.08408, 1.0, 0.04204, 1.0, 0.04204, 1.0, 0.08408, 1.0, 0.08408, 1.0, 0.04204, 1.0, 1.0, 1.0, 1.0, 1.0, 1.0, 1.0, 1.0, 1.0, 1.0, 1.0, 1.0, 1.0, 1.0, 1.0, 1.0, 1.0, 0.04204, 1.0, 0.08408, 1.0, 0.08408, 1.0, 0.04204, 1.0, 0.04204, 1.0, 0.08408, 1.0, 0.08408, 1.0, 0.04204, 1.0, 0.0, 1.0, 0.04204, 1.0, 0.04204, 1.0, 0.0, 1.0, 0.0, 1.0, 0.04204, 1.0, 0.04204, 1.0, 0.0, 1.0, 0.08408, 0.0, 0.04204, 0.0, 0.04204, 0.0, 0.08408, 0.0, 0.0, 0.0, 0.04204, 0.0, 0.04204, 1.0, 0.0, 1.0, 0.0, 1.0, 0.04204, 1.0, 0.04204, 1.0, 0.0, 1.0, 0.0, 1.0, 0.04204, 1.0, 0.04204, 1.0, 0.0, 1.0, 1.0, 1.0, 0.08408, 1.0, 0.08408, 1.0, 1.0, 1.0, 0.0, 1.0, 0.04204, 1.0, 0.04204, 1.0, 0.0, 1.0, 0.0, 1.0, 0.04204, 1.0, 0.04204, 1.0, 0.0, 1.0, 1.0, 1.0, 0.0, 0.0, 0.0, 0.0, 0.0, 0.0, 1.0, 1.0, 1.0, 1.0, 1.0, 1.0, 0.0, 0.0, 1.0, 1.0, 0.0, 0.0, 0.0, 0.0, 0.0, 0.0, 1.0, 1.0, 1.0, 1.0, 1.0, 1.0, 0.0, 0.0, 1.0, 1.0, 1.0, 1.0, 0.0, 0.0, 0.0, 0.0, 0.08408, 1.0, 0.08408, 1.0, 0.08408, 1.0, 0.0, 0.0, 0.0, 0.0, 0.0, 0.0, 0.0, 0.0, 0.0, 0.0, 0.0, 0.0, 1.0, 0.0, 1.0, 0.0, 1.0, 0.0, 1.0, 0.0, 0.0, 0.0, 0.0, 0.0, 0.0, 0.0, 0.0, 0.0, 1.0, 1.0, 1.0, 1.0, 1.0, 1.0, 1.0, 1.0, 0.0, 0.0, 0.0, 0.0, 0.0, 0.0, 0.0, 0.0, 0.0, 0.0, 0.0, 0.0, 0.0, 0.0, 1.0, 1.0, 1.0, 1.0, 1.0, 1.0, 1.0, 1.0, 0.0, 0.0, 0.0, 0.0, 0.0, 0.0, 0.0, 0.0, 1.0, 1.0, 1.0, 1.0, 1.0, 1.0, 1.0, 1.0, 1.0, 1.0, 1.0, 0.0, 1.0, 0.0, 1.0, 1.0, 1.0, 1.0, 1.0, 1.0, 1.0, 1.0, 1.0, 1.0, 1.0, 1.0, 1.0, 1.0, 1.0, 1.0, 1.0, 1.0, 1.0, 1.0, 1.0, 1.0, 1.0, 1.0, 1.0, 1.0, 1.0, 1.0, 1.0, 1.0, 1.0, 1.0, 1.0, 1.0, 1.0, 1.0, 1.0, 1.0, 1.0, 1.0, 1.0, 1.0, 1.0, 1.0, 1.0, 1.0, 1.0, 1.0, 1.0, 1.0, 1.0, 0.0, 1.0, 0.0, 1.0, 0.0, 1.0, 0.0, 0.0, 0.0, 0.0, 0.0, 0.0, 0.0, 0.0, 0.0, 1.0, 1.0, 1.0, 0.0, 1.0, 0.0, 1.0, 1.0, 0.0, 0.0, 0.0, 0.0, 0.0, 0.0, 0.0, 0.0, 0.0, 0.0, 0.0, 0.0, 0.0, 0.0, 1.0, 1.0, 1.0, 1.0, 1.0, 1.0, 1.0, 1.0, 0.0, 0.0, 0.0, 0.0, 0.0, 0.0, 0.0, 0.0, 1.0, 1.0, 1.0, 1.0, 1.0, 1.0, 1.0, 1.0, 0.0, 0.0, 0.0, 0.0, 0.0, 0.0, 0.0, 0.0, 1.0, 1.0, 1.0, 1.0, 1.0, 1.0, 1.0, 1.0, 0.0, 0.0, 0.0, 0.0, 0.0, 0.0, 0.0, 0.0, 0.0, 0.0, 0.0, 0.0, 0.0, 0.0, 0.0, 0.0, 0.0, 0.0, 0.0, 0.0, 0.0, 0.0, 0.0, 0.0, 0.0, 0.0, 0.0, 0.0, 0.0, 0.0, 0.0, 0.0, 0.0, 0.0, 0.0, 0.0, 0.0, 0.0, 0.0, 0.0, 0.0, 0.0, 0.0, 0.0, 0.0, 0.0, 0.0, 0.0, 0.0, 0.0, 0.0, 0.0, 0.0, 0.0, 0.0, 0.0, 1.0, 1.0, 1.0, 1.0, 1.0, 1.0, 1.0, 1.0, 1.0, 1.0, 1.0, 1.0, 1.0, 1.0, 1.0, 1.0, 0.0, 0.0, 0.0, 0.0, 0.0, 0.0, 0.0, 0.0, 1.0, 0.0, 1.0, 0.0, 1.0, 0.0, 1.0, 0.0, 1.0, 1.0, 1.0, 1.0, 1.0, 1.0, 1.0, 1.0, 0.0, 0.0, 0.0, 0.0, 0.0, 0.0, 0.0, 0.0, 0.0, 0.0, 0.0, 0.0, 0.0, 0.0, 0.0, 0.0, 1.0, 1.0, 1.0, 0.0, 1.0, 0.0, 1.0, 1.0, 0.0, 0.0, 0.0, 0.0, 0.0, 0.0, 0.0, 0.0, 0.0, 0.0, 0.0, 0.0, 0.0, 0.0, 0.0, 0.0, 0.0, 0.0, 0.0, 0.0, 0.0, 0.0, 0.0, 0.0, 1.0, 1.0, 1.0, 1.0, 1.0, 1.0, 1.0, 1.0, 0.0, 0.0, 0.0, 0.0, 0.0, 0.0, 0.0, 0.0, 0.0, 0.0, 0.0, 0.0, 0.0, 0.0, 0.0, 0.0, 0.0, 0.0, 0.0, 0.0, 0.0, 0.0, 0.0, 0.0, 0.0, 0.0, 0.0, 0.0, 0.0, 0.0, 0.0, 0.0, 0.0, 0.0, 0.0, 0.0, 0.0, 0.0, 0.0, 0.0, 0.0, 0.0, 0.0, 0.0, 0.0, 0.0, 0.0, 0.0, 0.0, 0.0, 0.0, 0.0, 0.0, 0.0, 0.0, 0.0, 1.0, 1.0, 1.0, 1.0, 1.0, 1.0, 1.0, 1.0, 0.0, 0.0, 0.0, 0.0, 0.0, 0.0, 0.0, 0.0, 1.0, 1.0, 1.0, 1.0, 1.0, 1.0, 1.0, 1.0, 0.0, 0.0, 0.0, 0.0, 0.0, 0.0, 0.0, 0.0, 1.0, 0.0, 1.0, 0.0, 1.0, 0.0, 1.0, 0.0, 0.0, 0.0, 0.0, 0.0, 0.0, 0.0, 0.0, 0.0, 1.0, 1.0, 1.0, 1.0, 1.0, 1.0, 1.0, 1.0, 0.0, 0.0, 0.0, 0.0, 0.0, 0.0, 0.0, 0.0, 0.0, 0.0, 0.0, 0.0, 0.0, 0.0, 0.0, 0.0, 1.0, 1.0, 1.0, 0.0, 1.0, 0.0, 1.0, 1.0, 0.0, 0.0, 0.0, 0.0, 0.0, 0.0, 0.0, 0.0, 0.0, 0.0, 0.0, 0.0, 0.0, 0.0, 0.0, 0.0, 1.0, 1.0, 1.0, 1.0, 1.0, 1.0, 1.0, 1.0, 0.0, 0.0, 0.0, 0.0, 0.0, 0.0, 0.0, 0.0, 1.0, 1.0, 1.0, 1.0, 1.0, 1.0, 1.0, 1.0, 1.0, 1.0, 1.0, 1.0, 1.0, 1.0, 1.0, 1.0, 0.0, 0.0, 0.0, 0.0, 0.0, 0.0, 0.0, 0.0, 1.0, 1.0, 1.0, 1.0, 1.0, 1.0, 1.0, 1.0, 0.0, 0.0, 0.0, 0.0, 0.0, 0.0, 0.0, 0.0, 1.0, 1.0, 1.0, 0.0, 1.0, 0.0, 1.0, 1.0, 0.0, 0.0, 0.0, 0.0, 0.0, 0.0, 0.0, 0.0, 0.0, 0.0, 0.0, 0.0, 0.0, 0.0, 0.0, 0.0, 1.0, 1.0, 1.0, 1.0, 1.0, 1.0, 1.0, 1.0, 0.0, 0.0, 0.0, 0.0, 0.0, 0.0, 0.0, 0.0, 1.0, 1.0, 1.0, 1.0, 1.0, 1.0, 1.0, 1.0, 1.0, 1.0, 1.0, 1.0, 1.0, 1.0, 1.0, 1.0, 0.0, 0.0, 0.0, 0.0, 0.0, 0.0, 0.0, 0.0, 0.0, 0.0, 0.0, 0.0, 0.0, 0.0, 0.0, 0.0, 0.0, 0.0, 0.0, 0.0, 0.0, 0.0, 0.0, 0.0, 0.0, 0.0, 0.0, 0.0, 0.0, 0.0, 0.0, 0.0, 0.0, 0.0, 0.0, 0.0, 0.0, 0.0, 0.0, 0.0, 0.0, 0.0, 0.0, 0.0, 0.0, 0.0, 0.0, 0.0, 0.0, 0.0, 0.0, 0.0, 0.0, 0.0, 0.0, 0.0, 1.0, 1.0, 1.0, 1.0, 1.0, 1.0, 1.0, 1.0, 0.0, 0.0, 0.0, 0.0, 0.0, 0.0, 0.0, 0.0, 1.0, 1.0, 1.0, 1.0, 1.0, 1.0, 1.0, 1.0, 0.0, 0.0, 0.0, 0.0, 0.0, 0.0, 0.0, 0.0, 1.0, 0.0, 1.0, 0.0, 1.0, 0.0, 1.0, 0.0, 0.08408, 1.0, 0.0, 0.0, 0.0, 0.0, 0.0, 0.0, 0.0, 0.0, 0.0, 0.0, 0.0, 0.0, 0.0, 0.0, 0.0, 0.0, 0.0, 0.0, 0.0, 0.0, 0.0, 0.0, 0.0, 0.0, 0.0, 0.0, 0.0, 0.0, 0.0, 0.0, 0.0, 0.0, 0.0, 0.0, 0.0, 0.0, 0.0, 0.0, 0.0, 0.0, 0.0, 0.0, 0.0, 0.0, 0.0, 0.0, 0.0, 0.0, 0.0, 0.0, 0.0, 0.0, 0.0, 0.0, 0.0, 0.0, 0.0, 0.0, 0.0, 0.0, 0.0, 0.0, 0.08408, 0.0, 1.0, 0.0, 0.0, 0.0, 0.0, 0.0, 0.0, 0.0, 1.0, 0.0, 1.0, 0.0, 0.0, 0.0, 0.0, 0.0, 0.0, 0.0, 0.0, 0.0, 0.0, 0.0, 0.0, 0.0, 0.0, 0.0, 0.0, 0.0, 0.0, 0.0, 0.0, 0.0, 0.0, 0.0, 0.0, 0.0, 0.0, 0.0, 0.0, 0.0, 0.0, 0.0, 0.0, 0.0, 0.0, 0.0, 0.0, 0.0, 0.0, 0.0, 0.08408, 0.0, 0.08408, 1.0, 1.0, 1.0, 1.0, 0.0, 1.0, 1.0, 1.0, 1.0, 1.0, 0.0, 1.0, 0.0, 1.0, 1.0, 1.0, 1.0, 1.0, 1.0, 1.0, 1.0, 0.08408, 1.0, 0.08408, 1.0, 1.0, 1.0, 1.0, 1.0, 1.0, 1.0, 1.0, 1.0, 1.0, 1.0, 1.0, 1.0, 0.08408, 1.0, 0.08408, 1.0, 1.0, 1.0, 1.0, 1.0, 1.0, 1.0, 1.0, 1.0, 1.0, 1.0, 1.0, 1.0, 1.0, 1.0, 1.0, 1.0, 1.0, 1.0, 1.0, 1.0, 1.0, 1.0, 1.0, 1.0, 1.0, 1.0, 1.0, 1.0, 1.0, 1.0, 1.0, 1.0, 1.0, 1.0, 1.0, 1.0, 0.04204, 1.0, 0.04204, 1.0, 0.08408, 1.0, 0.08408, 1.0, 0.04204, 1.0, 0.04204, 1.0, 0.08408, 1.0, 0.08408, 1.0, 0.04204, 0.0, 0.04204, 1.0, 0.08408, 1.0, 0.08408, 0.0, 0.04204, 0.0, 0.04204, 0.0, 0.0, 0.0, 0.0, 0.0, 1.0, 0.0, 1.0, 0.0, 1.0, 0.0, 1.0, 0.0, 1.0, 0.0, 1.0, 0.0, 0.08408, 0.0, 0.08408, 0.0, 0.04204, 1.0, 0.04204, 1.0, 0.08408, 1.0, 0.08408, 1.0, 0.04204, 1.0, 0.04204, 1.0, 0.08408, 1.0, 0.08408, 1.0, 1.0, 1.0, 1.0, 1.0, 1.0, 1.0, 1.0, 1.0, 1.0, 1.0, 1.0, 1.0, 1.0, 1.0, 1.0, 1.0, 0.04204, 1.0, 0.04204, 1.0, 0.08408, 1.0, 0.08408, 1.0, 0.04204, 1.0, 0.04204, 1.0, 0.08408, 1.0, 0.08408, 1.0, 0.0, 1.0, 0.0, 1.0, 0.04204, 1.0, 0.04204, 1.0, 0.0, 1.0, 0.0, 1.0, 0.04204, 1.0, 0.04204, 1.0, 0.08408, 0.0, 0.08408, 0.0, 0.04204, 0.0, 0.04204, 0.0, 0.0, 0.0, 0.0, 1.0, 0.04204, 1.0, 0.04204, 0.0, 0.0, 1.0, 0.0, 1.0, 0.04204, 1.0, 0.04204, 1.0, 0.0, 1.0, 0.0, 1.0, 0.04204, 1.0, 0.04204, 1.0, 1.0, 1.0, 1.0, 1.0, 0.08408, 1.0, 0.08408, 1.0, 0.0, 1.0, 0.0, 1.0, 0.04204, 1.0, 0.04204, 1.0, 0.0, 1.0, 0.0, 1.0, 0.04204, 1.0, 0.04204, 1.0, 1.0, 1.0, 1.0, 1.0, 1.0, 1.0, 0.0, 0.0, 0.0, 0.0, 0.0, 0.0, 1.0, 1.0, 1.0, 1.0, 0.0, 0.0, 0.0, 0.0, 0.0, 0.0, 1.0, 1.0, 0.0, 0.0, 1.0, 1.0, 1.0, 1.0, 0.0, 0.0, 1.0, 1.0, 1.0, 1.0, 0.08408, 1.0, 0.0, 0.0, 0.0, 0.0, 0.08408, 1.0, 0.0, 0.0, 0.0, 0.0, 0.08408, 1.0, 0.0, 0.0, 0.0, 0.0, 0.0, 0.0, 0.0, 0.0, 1.0, 0.0, 1.0, 0.0, 1.0, 0.0, 1.0, 0.0, 0.0, 0.0, 0.0, 0.0, 0.0, 0.0, 0.0, 0.0, 1.0, 1.0, 1.0, 1.0, 1.0, 1.0, 1.0, 1.0, 0.0, 0.0, 0.0, 0.0, 0.0, 0.0, 0.0, 0.0, 0.0, 0.0, 0.0, 0.0, 0.0, 0.0, 1.0, 1.0, 1.0, 1.0, 1.0, 1.0, 1.0, 1.0, 0.0, 0.0, 0.0, 0.0, 0.0, 0.0, 0.0, 0.0, 1.0, 1.0, 1.0, 1.0, 1.0, 1.0, 1.0, 1.0, 1.0, 1.0, 1.0, 1.0, 1.0, 0.0, 1.0, 0.0, 1.0, 1.0, 1.0, 1.0, 1.0, 1.0, 1.0, 1.0, 1.0, 1.0, 1.0, 1.0, 1.0, 1.0, 1.0, 1.0, 1.0, 1.0, 1.0, 1.0, 1.0, 1.0, 1.0, 1.0, 1.0, 1.0, 1.0, 1.0, 1.0, 1.0, 1.0, 1.0, 1.0, 1.0, 1.0, 1.0, 1.0, 1.0, 1.0, 1.0, 1.0, 1.0, 1.0, 1.0, 1.0, 1.0, 1.0, 1.0, 1.0, 0.0, 1.0, 0.0, 1.0, 0.0, 1.0, 0.0, 0.0, 0.0, 0.0, 0.0, 0.0, 0.0, 0.0, 0.0, 1.0, 1.0, 1.0, 1.0, 1.0, 0.0, 1.0, 0.0, 0.0, 0.0, 0.0, 0.0, 0.0, 0.0, 0.0, 0.0, 0.0, 0.0, 0.0, 0.0, 0.0, 0.0, 1.0, 1.0, 1.0, 1.0, 1.0, 1.0, 1.0, 1.0, 0.0, 0.0, 0.0, 0.0, 0.0, 0.0, 0.0, 0.0, 1.0, 1.0, 1.0, 1.0, 1.0, 1.0, 1.0, 1.0, 0.0, 0.0, 0.0, 0.0, 0.0, 0.0, 0.0, 0.0, 1.0, 1.0, 1.0, 1.0, 1.0, 1.0, 1.0, 1.0, 0.0, 0.0, 0.0, 0.0, 0.0, 0.0, 0.0, 0.0, 0.0, 0.0, 0.0, 0.0, 0.0, 0.0, 0.0, 0.0, 0.0, 0.0, 0.0, 0.0, 0.0, 0.0, 0.0, 0.0, 0.0, 0.0, 0.0, 0.0, 0.0, 0.0, 0.0, 0.0, 0.0, 0.0, 0.0, 0.0, 0.0, 0.0, 0.0, 0.0, 0.0, 0.0, 0.0, 0.0, 0.0, 0.0, 0.0, 0.0, 0.0, 0.0, 0.0, 0.0, 0.0, 0.0, 0.0, 0.0, 1.0, 1.0, 1.0, 1.0, 1.0, 1.0, 1.0, 1.0, 1.0, 1.0, 1.0, 1.0, 1.0, 1.0, 1.0, 1.0, 0.0, 0.0, 0.0, 0.0, 0.0, 0.0, 0.0, 0.0, 1.0, 0.0, 1.0, 0.0, 1.0, 0.0, 1.0, 0.0, 1.0, 1.0, 1.0, 1.0, 1.0, 1.0, 1.0, 1.0, 0.0, 0.0, 0.0, 0.0, 0.0, 0.0, 0.0, 0.0, 0.0, 0.0, 0.0, 0.0, 0.0, 0.0, 0.0, 0.0, 1.0, 1.0, 1.0, 1.0, 1.0, 0.0, 1.0, 0.0, 0.0, 0.0, 0.0, 0.0, 0.0, 0.0, 0.0, 0.0, 0.0, 0.0, 0.0, 0.0, 0.0, 0.0, 0.0, 0.0, 0.0, 0.0, 0.0, 0.0, 0.0, 0.0, 0.0, 0.0, 1.0, 1.0, 1.0, 1.0, 1.0, 1.0, 1.0, 1.0, 0.0, 0.0, 0.0, 0.0, 0.0, 0.0, 0.0, 0.0, 0.0, 0.0, 0.0, 0.0, 0.0, 0.0, 0.0, 0.0, 0.0, 0.0, 0.0, 0.0, 0.0, 0.0, 0.0, 0.0, 0.0, 0.0, 0.0, 0.0, 0.0, 0.0, 0.0, 0.0, 0.0, 0.0, 0.0, 0.0, 0.0, 0.0, 0.0, 0.0, 0.0, 0.0, 0.0, 0.0, 0.0, 0.0, 0.0, 0.0, 0.0, 0.0, 0.0, 0.0, 0.0, 0.0, 0.0, 0.0, 1.0, 1.0, 1.0, 1.0, 1.0, 1.0, 1.0, 1.0, 0.0, 0.0, 0.0, 0.0, 0.0, 0.0, 0.0, 0.0, 1.0, 1.0, 1.0, 1.0, 1.0, 1.0, 1.0, 1.0, 0.0, 0.0, 0.0, 0.0, 0.0, 0.0, 0.0, 0.0, 1.0, 0.0, 1.0, 0.0, 1.0, 0.0, 1.0, 0.0, 0.0, 0.0, 0.0, 0.0, 0.0, 0.0, 0.0, 0.0, 1.0, 1.0, 1.0, 1.0, 1.0, 1.0, 1.0, 1.0, 0.0, 0.0, 0.0, 0.0, 0.0, 0.0, 0.0, 0.0, 0.0, 0.0, 0.0, 0.0, 0.0, 0.0, 0.0, 0.0, 1.0, 1.0, 1.0, 1.0, 1.0, 0.0, 1.0, 0.0, 0.0, 0.0, 0.0, 0.0, 0.0, 0.0, 0.0, 0.0, 0.0, 0.0, 0.0, 0.0, 0.0, 0.0, 0.0, 0.0, 1.0, 1.0, 1.0, 1.0, 1.0, 1.0, 1.0, 1.0, 0.0, 0.0, 0.0, 0.0, 0.0, 0.0, 0.0, 0.0, 1.0, 1.0, 1.0, 1.0, 1.0, 1.0, 1.0, 1.0, 1.0, 1.0, 1.0, 1.0, 1.0, 1.0, 1.0, 1.0, 0.0, 0.0, 0.0, 0.0, 0.0, 0.0, 0.0, 0.0, 1.0, 1.0, 1.0, 1.0, 1.0, 1.0, 1.0, 1.0, 0.0, 0.0, 0.0, 0.0, 0.0, 0.0, 0.0, 0.0, 1.0, 1.0, 1.0, 1.0, 1.0, 0.0, 1.0, 0.0, 0.0, 0.0, 0.0, 0.0, 0.0, 0.0, 0.0, 0.0, 0.0, 0.0, 0.0, 0.0, 0.0, 0.0, 0.0, 0.0, 1.0, 1.0, 1.0, 1.0, 1.0, 1.0, 1.0, 1.0, 0.0, 0.0, 0.0, 0.0, 0.0, 0.0, 0.0, 0.0, 1.0, 1.0, 1.0, 1.0, 1.0, 1.0, 1.0, 1.0, 1.0, 1.0, 1.0, 1.0, 1.0, 1.0, 1.0, 1.0, 0.0, 0.0, 0.0, 0.0, 0.0, 0.0, 0.0, 0.0, 0.0, 0.0, 0.0, 0.0, 0.0, 0.0, 0.0, 0.0, 0.0, 0.0, 0.0, 0.0, 0.0, 0.0, 0.0, 0.0, 0.0, 0.0, 0.0, 0.0, 0.0, 0.0, 0.0, 0.0, 0.0, 0.0, 0.0, 0.0, 0.0, 0.0, 0.0, 0.0, 0.0, 0.0, 0.0, 0.0, 0.0, 0.0, 0.0, 0.0, 0.0, 0.0, 0.0, 0.0, 0.0, 0.0, 0.0, 0.0, 1.0, 1.0, 1.0, 1.0, 1.0, 1.0, 1.0, 1.0, 0.0, 0.0, 0.0, 0.0, 0.0, 0.0, 0.0, 0.0, 1.0, 1.0, 1.0, 1.0, 1.0, 1.0, 1.0, 1.0, 0.0, 0.0, 0.0, 0.0, 0.0, 0.0, 0.0, 0.0, 1.0, 0.0, 1.0, 0.0, 1.0, 0.0, 1.0, 0.0, 0.08408, 1.0, 0.0, 0.0, 0.0, 0.0, 0.0, 0.0, 0.0, 0.0, 0.0, 0.0, 0.0, 0.0, 0.0, 0.0, 0.0, 0.0, 0.0, 0.0, 0.0, 0.0, 0.0, 0.0, 0.0, 0.0, 0.0, 0.0, 0.0, 0.0, 0.0, 0.0, 0.0, 0.0, 0.0, 0.0, 0.0, 0.0, 0.0, 0.0, 0.0, 0.0, 0.0, 0.0, 0.0, 0.0, 0.0, 0.0, 0.0, 0.0, 0.0, 0.0, 0.0, 0.0, 0.0, 0.0, 0.0, 0.0, 0.0, 0.0, 0.0, 0.0, 0.0, 0.0, 0.08408, 0.0, 0.0, 0.0, 0.0, 0.0, 0.0, 0.0, 1.0, 0.0, 1.0, 0.0, 0.0, 0.0, 0.0, 0.0, 1.0, 0.0, 0.0, 0.0, 0.0, 0.0, 0.0, 0.0, 0.0, 0.0, 0.0, 0.0, 0.0, 0.0, 0.0, 0.0, 0.0, 0.0, 0.0, 0.0, 0.0, 0.0, 0.0, 0.0, 0.0, 0.0, 0.0, 0.0, 0.0, 0.0, 0.0, 0.0, 0.0, 0.0, 0.0, 0.0])
me_plane_001.materials.append(mat_helmet_bottom_color)
me_plane_001.update()

# ---- objects
ob_top = bpy.data.objects.new('Top', me_plane)
ob_bottom = bpy.data.objects.new('Bottom', me_plane_001)

# ---- transforms, parenting, visibility, modifiers, constraints
ob_top.location = (-0.816, -0.259, -0.6622)
ob_top.rotation_euler = (1.571, -0.0, -0.9599)
ob_top.scale = (0.3176, 0.3176, 0.3176)
ob_bottom.location = (-0.816, -0.259, -0.6622)
ob_bottom.rotation_euler = (1.571, -0.0, -0.9599)
ob_bottom.scale = (0.3176, 0.3176, 0.3176)

# ---- collection membership
col_head.objects.link(ob_top)
col_head.objects.link(ob_bottom)

# ---- scene / render settings (as saved in the file)
scene.frame_start = 1; scene.frame_end = 250; scene.frame_set(1)
scene.render.engine = 'BLENDER_EEVEE_NEXT'
bpy.context.view_layer.update()

# ---- added for rendering (the .blend has no active camera and no usable light): camera, sun
cam_auto = bpy.data.cameras.new('AutoCamera')
cam_auto.lens = 50.0
cam_auto.sensor_width = 36.0
cam_auto.clip_end = 1000.0
ob_auto_camera = bpy.data.objects.new('AutoCamera', cam_auto)
scene.collection.objects.link(ob_auto_camera)
ob_auto_camera.location = (6.90024, -7.74477, 5.35273)
ob_auto_camera.rotation_euler = (1.09748, -7.21219e-08, 0.694738)
scene.camera = ob_auto_camera
light_auto_sun = bpy.data.lights.new('AutoSun', 'SUN')
light_auto_sun.energy = 3.0
light_auto_sun.angle = 0.0523599
ob_auto_sun = bpy.data.objects.new('AutoSun', light_auto_sun)
scene.collection.objects.link(ob_auto_sun)
ob_auto_sun.rotation_euler = (0.872665, 0.174533, 0.523599)
bpy.context.view_layer.update()
